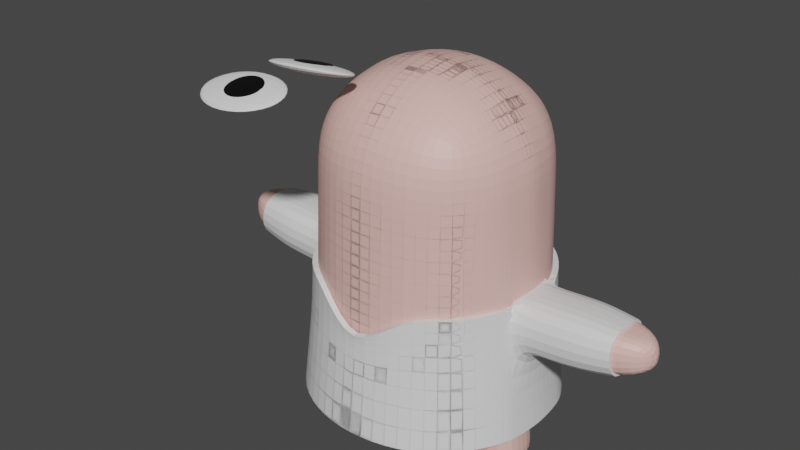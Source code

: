 # Source: unitPlayerBaseRigged0.blend  (saved by Blender 3.3.6; exported with 4.5.12 LTS)
import bpy
from mathutils import Matrix  # noqa: F401  (used for matrix-valued properties, if any)

bpy.ops.wm.read_factory_settings(use_empty=True)
scene = bpy.context.scene
scene.name = 'Scene'

# ---- collections
col_collection = bpy.data.collections.new('Collection'); scene.collection.children.link(col_collection)

# ---- materials (node trees are filled in below, after node groups)
mat_skin = bpy.data.materials.new('skin')
mat_skin.use_transparent_shadow = False
mat_pupil = bpy.data.materials.new('pupil')
mat_pupil.use_transparent_shadow = False
mat_material = bpy.data.materials.new('Material')
mat_material.alpha_threshold = 0.0
mat_material.use_transparent_shadow = False
mat_material.roughness = 0.5
mat_material.line_color = (0.0, 0.0, 0.0, 1.0)

# ---- material node trees
mat_skin.use_nodes = True; mat_skin.node_tree.nodes.clear()
_N = mat_skin.node_tree.nodes; _L = mat_skin.node_tree.links
n0 = _N.new('ShaderNodeBsdfPrincipled'); n0.name = 'Principled BSDF'; n0.location = (10, 300)
n0.distribution = 'GGX'
n0.subsurface_method = 'RANDOM_WALK_SKIN'
n0.inputs[0].default_value = (0.8388, 0.5029, 0.4564, 1.0)
n0.inputs[3].default_value = 1.45
n0.inputs[27].default_value = (0.0, 0.0, 0.0, 1.0)
n0.inputs[28].default_value = 1.0
n1 = _N.new('ShaderNodeOutputMaterial'); n1.name = 'Material Output'; n1.location = (300, 300)
_L.new(n0.outputs[0], n1.inputs[0])
n1.is_active_output = True
mat_pupil.use_nodes = True; mat_pupil.node_tree.nodes.clear()
_N = mat_pupil.node_tree.nodes; _L = mat_pupil.node_tree.links
n0 = _N.new('ShaderNodeBsdfPrincipled'); n0.name = 'Principled BSDF'; n0.location = (10, 300)
n0.distribution = 'GGX'
n0.subsurface_method = 'RANDOM_WALK_SKIN'
n0.inputs[0].default_value = (0.0, 0.0, 0.0, 1.0)
n0.inputs[3].default_value = 1.45
n0.inputs[27].default_value = (0.0, 0.0, 0.0, 1.0)
n0.inputs[28].default_value = 1.0
n1 = _N.new('ShaderNodeOutputMaterial'); n1.name = 'Material Output'; n1.location = (300, 300)
_L.new(n0.outputs[0], n1.inputs[0])
n1.is_active_output = True
mat_material.use_nodes = True; mat_material.node_tree.nodes.clear()
_N = mat_material.node_tree.nodes; _L = mat_material.node_tree.links
n0 = _N.new('ShaderNodeOutputMaterial'); n0.name = 'Material Output'; n0.location = (300, 300)
n1 = _N.new('ShaderNodeBsdfPrincipled'); n1.name = 'Principled BSDF'; n1.location = (10, 300)
n1.distribution = 'GGX'
n1.subsurface_method = 'RANDOM_WALK_SKIN'
n1.inputs[3].default_value = 1.45
n1.inputs[27].default_value = (0.0, 0.0, 0.0, 1.0)
n1.inputs[28].default_value = 1.0
_L.new(n1.outputs[0], n0.inputs[0])
n0.is_active_output = True

# ---- world
world_world = bpy.data.worlds.new('World'); scene.world = world_world
world_world.use_nodes = True; world_world.node_tree.nodes.clear()
_N = world_world.node_tree.nodes; _L = world_world.node_tree.links
n0 = _N.new('ShaderNodeOutputWorld'); n0.name = 'World Output'; n0.location = (300, 300)
n1 = _N.new('ShaderNodeBackground'); n1.name = 'Background'; n1.location = (10, 300)
n1.inputs[0].default_value = (0.05088, 0.05088, 0.05088, 1.0)
_L.new(n1.outputs[0], n0.inputs[0])
n0.is_active_output = True
world_world.color = (0.05088, 0.05088, 0.05088)
world_world.use_sun_shadow = False
world_world.sun_shadow_jitter_overblur = 0.0

# ---- meshes
me_cube = bpy.data.meshes.new('Cube')
me_cube.from_pydata([(0.5, 0.5, 0.4465), (0.5, -0.5, 0.4465), (-0.5, 0.5, 0.4465), (-0.5, -0.5, 0.4465), (0.5729, 0.5729, 0.2431), (0.5417, 0.5418, -1.348), (-0.5417, -0.5416, -1.348), (-0.5729, -0.5729, 0.2431), (0.5729, -0.5729, 0.2431), (0.5417, -0.5416, -1.348), (-0.5729, 0.5729, 0.2431), (-0.5417, 0.5418, -1.348), (0.2966, -0.5729, 0.5194), (-1.863e-09, -0.6096, 0.556), (-0.2966, -0.5729, 0.5194), (0.5729, 0.2966, 0.5194), (0.6096, -1.863e-09, 0.556), (0.5729, -0.2966, 0.5194), (-0.5729, -0.2966, 0.5194), (-0.6096, 6.519e-09, 0.556), (-0.5729, 0.2966, 0.5194), (-0.2966, 0.5729, 0.5194), (1.863e-09, 0.6096, 0.556), (0.2966, 0.5729, 0.5194), (0.3162, 0.3162, 0.6755), (5.588e-09, 0.3331, 0.7283), (-0.3162, 0.3162, 0.6755), (0.3331, -6.519e-09, 0.7283), (-6.519e-09, 8.382e-09, 0.786), (-0.3331, 5.588e-09, 0.7283), (0.3162, -0.3162, 0.6755), (-1.118e-08, -0.3331, 0.7283), (-0.3162, -0.3162, 0.6755), (0.2961, -0.6947, -1.348), (0.3162, -0.729, 0.2626), (1.225e-08, -0.746, -1.348), (9.313e-09, -0.7818, 0.2796), (-0.2961, -0.6947, -1.348), (-0.3162, -0.729, 0.2626), (-0.6948, -0.296, -1.348), (-0.729, -0.3162, 0.2626), (-0.7461, 8.682e-05, -1.348), (-0.7818, -1.863e-09, 0.2796), (-0.6948, 0.2961, -1.348), (-0.729, 0.3162, 0.2626), (0.6948, 0.2961, -1.348), (0.729, 0.3162, 0.2626), (0.7461, 8.682e-05, -1.348), (0.7818, 9.313e-09, 0.2796), (0.6948, -0.296, -1.348), (0.729, -0.3162, 0.2626), (-0.2961, 0.6949, -1.348), (-0.3162, 0.729, 0.2626), (1.225e-08, 0.7461, -1.348), (-5.588e-09, 0.7818, 0.2796), (0.2961, 0.6949, -1.348), (0.3162, 0.729, 0.2626), (0.5913, -0.1483, 0.5377), (-0.5913, -0.1483, 0.5377), (0.3246, -0.1581, 0.7019), (-8.848e-09, -0.1666, 0.7571), (-0.3246, -0.1581, 0.7019), (-0.7204, -0.2018, -1.348), (-0.7554, -0.1581, 0.2711), (0.7204, -0.2018, -1.348), (0.7554, -0.1581, 0.2711), (0.5913, 0.1483, 0.5377), (-0.5913, 0.1483, 0.5377), (0.3246, 0.1581, 0.7019), (-4.657e-10, 0.1666, 0.7571), (-0.3246, 0.1581, 0.7019), (-0.7204, 0.2089, -1.348), (-0.7554, 0.1581, 0.2711), (0.7204, 0.2089, -1.348), (0.7554, 0.1581, 0.2711), (-0.3555, 0.235, -1.348), (0.3966, 0.2321, -1.348), (-0.3433, -0.2272, -1.348), (0.3923, -0.2301, -1.348), (-0.8107, -0.2272, -2.135), (-0.8395, 1.024e-08, -2.135), (0.8107, 0.235, -2.135), (0.8395, 9.313e-09, -2.135), (0.8107, -0.2272, -2.135), (0.3923, -0.2301, -2.135), (-0.8107, 0.235, -2.135), (0.3966, 0.2321, -2.135), (-0.3555, 0.235, -2.135), (-0.3433, -0.2272, -2.135), (0.5803, 0.5803, -0.07507), (0.5876, 0.5876, -0.3933), (0.5949, 0.5949, -0.7115), (0.6022, 0.6022, -1.03), (-0.6022, -0.6022, -1.03), (-0.5949, -0.5949, -0.7115), (-0.5876, -0.5876, -0.3933), (-0.5803, -0.5803, -0.07507), (0.5803, -0.5803, -0.07507), (0.5876, -0.5876, -0.3933), (0.5949, -0.5949, -0.7115), (0.6022, -0.6022, -1.03), (-0.5803, 0.5803, -0.07507), (-0.5876, 0.5876, -0.3933), (-0.5949, 0.5949, -0.7115), (-0.6022, 0.6022, -1.03), (0.3297, -0.7713, -1.026), (0.3263, -0.7607, -0.7037), (0.323, -0.7501, -0.3816), (0.3196, -0.7396, -0.05946), (1.229e-08, -0.828, -1.022), (1.155e-08, -0.8164, -0.6969), (1.08e-08, -0.8049, -0.3714), (1.006e-08, -0.7934, -0.04588), (-0.3297, -0.7713, -1.026), (-0.3263, -0.7607, -0.7037), (-0.323, -0.7501, -0.3816), (-0.3196, -0.7396, -0.05946), (-0.7713, -0.3297, -1.026), (-0.7607, -0.3263, -0.7037), (-0.7501, -0.323, -0.3816), (-0.7396, -0.3196, -0.05946), (-0.828, 7.823e-09, -1.022), (-0.8075, -0.0001008, -0.7116), (-0.7949, -0.0001008, -0.357), (-0.7934, 5.588e-10, -0.04588), (-0.7713, 0.3297, -1.026), (-0.7607, 0.3263, -0.7037), (-0.7501, 0.323, -0.3816), (-0.7396, 0.3196, -0.05946), (0.7713, 0.3297, -1.026), (0.7607, 0.3263, -0.7037), (0.7501, 0.323, -0.3816), (0.7396, 0.3196, -0.05946), (0.828, 9.313e-09, -1.022), (0.8164, 9.313e-09, -0.6969), (0.8049, 9.313e-09, -0.3714), (0.7934, 9.313e-09, -0.04588), (0.7713, -0.3297, -1.026), (0.7607, -0.3263, -0.7037), (0.7501, -0.323, -0.3816), (0.7396, -0.3196, -0.05946), (-0.3297, 0.7713, -1.026), (-0.3263, 0.7607, -0.7037), (-0.323, 0.7501, -0.3816), (-0.3196, 0.7396, -0.05946), (9.313e-09, 0.828, -1.022), (5.588e-09, 0.8164, -0.6969), (1.863e-09, 0.8049, -0.3714), (-1.863e-09, 0.7934, -0.04588), (0.3297, 0.7713, -1.026), (0.3263, 0.7607, -0.7037), (0.323, 0.7501, -0.3816), (0.3196, 0.7396, -0.05946), (0.7665, -0.1719, -0.05267), (0.7775, -0.1857, -0.3765), (0.7886, -0.1996, -0.7003), (0.7996, -0.2134, -1.024), (-0.7665, -0.1719, -0.05267), (-0.7651, -0.2025, -0.3625), (-0.7771, -0.2175, -0.7153), (-0.7996, -0.2134, -1.024), (0.7665, 0.1735, -0.05267), (0.7775, 0.1889, -0.3765), (0.7886, 0.2042, -0.7003), (0.7996, 0.2196, -1.024), (-0.7665, 0.1735, -0.05267), (-0.7651, 0.2057, -0.3625), (-0.7771, 0.2224, -0.7153), (-0.7996, 0.2196, -1.024), (-0.743, -0.2082, -1.558), (-0.7655, -0.2145, -1.715), (-0.7881, -0.2209, -1.925), (-0.3433, -0.2272, -1.925), (-0.3433, -0.2272, -1.715), (-0.3433, -0.2272, -1.558), (-0.3555, 0.235, -1.558), (-0.3555, 0.235, -1.715), (-0.3555, 0.235, -1.925), (-0.7881, 0.2285, -1.925), (-0.7655, 0.222, -1.715), (-0.743, 0.2155, -1.558), (-0.8161, 2.171e-05, -1.925), (-0.7928, 4.342e-05, -1.715), (-0.7694, 6.512e-05, -1.558), (-1.769, -0.0005448, -0.8982), (-1.757, -0.0005853, -0.7065), (-1.738, -0.08794, -0.7088), (-1.752, -0.08628, -0.8992), (-1.738, 0.08882, -0.7088), (-1.752, 0.0877, -0.8992), (-1.044, -0.2138, -1.007), (-1.282, -0.2142, -0.991), (-1.52, -0.2146, -0.9747), (-1.549, -0.001244, -0.973), (-1.31, -0.0008331, -0.9893), (-1.072, -0.0004218, -1.006), (-1.021, 0.222, -0.6986), (-1.26, 0.2216, -0.6822), (-1.498, 0.2212, -0.6659), (-1.528, -0.001345, -0.6622), (-1.29, -0.0009339, -0.6785), (-1.052, -0.0005226, -0.6949), (-1.044, 0.2192, -1.007), (-1.282, 0.2188, -0.991), (-1.52, 0.2184, -0.9747), (-1.498, -0.2188, -0.6659), (-1.26, -0.2184, -0.6822), (-1.021, -0.2179, -0.6986)], [], [(68, 69, 28, 27), (69, 70, 29, 28), (59, 60, 31, 30), (60, 61, 32, 31), (0, 23, 24, 15), (23, 22, 25, 24), (22, 21, 26, 25), (21, 2, 20, 26), (70, 67, 19, 29), (61, 58, 18, 32), (32, 18, 3, 14), (31, 32, 14, 13), (30, 31, 13, 12), (17, 30, 12, 1), (57, 59, 30, 17), (66, 68, 27, 16), (108, 34, 36, 112), (112, 36, 38, 116), (97, 8, 34, 108), (8, 1, 12, 34), (34, 12, 13, 36), (36, 13, 14, 38), (38, 14, 3, 7), (116, 38, 7, 96), (157, 63, 42, 124), (165, 72, 44, 128), (96, 7, 40, 120), (7, 3, 18, 40), (63, 58, 19, 42), (72, 67, 20, 44), (44, 20, 2, 10), (128, 44, 10, 101), (161, 74, 48, 136), (153, 65, 50, 140), (89, 4, 46, 132), (4, 0, 15, 46), (74, 66, 16, 48), (65, 57, 17, 50), (50, 17, 1, 8), (140, 50, 8, 97), (144, 52, 54, 148), (73, 76, 75, 71, 43, 11, 51, 53, 55, 5, 45), (148, 54, 56, 152), (101, 10, 52, 144), (10, 2, 21, 52), (52, 21, 22, 54), (54, 22, 23, 56), (56, 23, 0, 4), (152, 56, 4, 89), (33, 35, 37, 6, 39, 62, 77, 78, 64, 49, 9), (48, 16, 57, 65), (136, 48, 65, 153), (40, 18, 58, 63), (120, 40, 63, 157), (16, 27, 59, 57), (29, 19, 58, 61), (28, 29, 61, 60), (27, 28, 60, 59), (178, 177, 87, 85), (46, 15, 66, 74), (132, 46, 74, 161), (42, 19, 67, 72), (124, 42, 72, 165), (15, 24, 68, 66), (26, 20, 67, 70), (25, 26, 70, 69), (24, 25, 69, 68), (76, 78, 77, 75), (172, 171, 79, 88), (83, 84, 86, 81, 82), (87, 88, 79, 80, 85), (64, 78, 84, 83), (181, 178, 85, 80), (78, 76, 86, 84), (171, 181, 80, 79), (76, 73, 81, 86), (177, 172, 88, 87), (73, 47, 82, 81), (47, 64, 83, 82), (41, 121, 168, 71), (199, 198, 188, 185), (123, 124, 165, 166), (45, 129, 164, 73), (129, 130, 163, 164), (130, 131, 162, 163), (131, 132, 161, 162), (39, 117, 160, 62), (117, 118, 159, 160), (118, 119, 158, 159), (119, 120, 157, 158), (47, 133, 156, 64), (133, 134, 155, 156), (134, 135, 154, 155), (135, 136, 153, 154), (55, 149, 92, 5), (149, 150, 91, 92), (150, 151, 90, 91), (151, 152, 89, 90), (11, 104, 141, 51), (104, 103, 142, 141), (103, 102, 143, 142), (102, 101, 144, 143), (53, 145, 149, 55), (145, 146, 150, 149), (146, 147, 151, 150), (147, 148, 152, 151), (51, 141, 145, 53), (141, 142, 146, 145), (142, 143, 147, 146), (143, 144, 148, 147), (49, 137, 100, 9), (137, 138, 99, 100), (138, 139, 98, 99), (139, 140, 97, 98), (5, 92, 129, 45), (92, 91, 130, 129), (91, 90, 131, 130), (90, 89, 132, 131), (64, 156, 137, 49), (156, 155, 138, 137), (155, 154, 139, 138), (154, 153, 140, 139), (73, 164, 133, 47), (164, 163, 134, 133), (163, 162, 135, 134), (162, 161, 136, 135), (43, 125, 104, 11), (125, 126, 103, 104), (126, 127, 102, 103), (127, 128, 101, 102), (6, 93, 117, 39), (93, 94, 118, 117), (94, 95, 119, 118), (95, 96, 120, 119), (71, 168, 125, 43), (168, 167, 126, 125), (167, 166, 127, 126), (166, 165, 128, 127), (62, 160, 121, 41), (193, 192, 187, 184), (158, 157, 124, 123), (37, 113, 93, 6), (113, 114, 94, 93), (114, 115, 95, 94), (115, 116, 96, 95), (9, 100, 105, 33), (100, 99, 106, 105), (99, 98, 107, 106), (98, 97, 108, 107), (35, 109, 113, 37), (109, 110, 114, 113), (110, 111, 115, 114), (111, 112, 116, 115), (33, 105, 109, 35), (105, 106, 110, 109), (106, 107, 111, 110), (107, 108, 112, 111), (75, 77, 174, 175), (175, 174, 173, 176), (176, 173, 172, 177), (62, 41, 183, 169), (169, 183, 182, 170), (170, 182, 181, 171), (41, 71, 180, 183), (183, 180, 179, 182), (182, 179, 178, 181), (77, 62, 169, 174), (174, 169, 170, 173), (173, 170, 171, 172), (71, 75, 175, 180), (180, 175, 176, 179), (179, 176, 177, 178), (198, 204, 189, 188), (205, 199, 185, 186), (192, 205, 186, 187), (204, 193, 184, 189), (168, 121, 195, 202), (202, 195, 194, 203), (203, 194, 193, 204), (160, 159, 207, 190), (190, 207, 206, 191), (191, 206, 205, 192), (159, 122, 201, 207), (207, 201, 200, 206), (206, 200, 199, 205), (167, 168, 202, 196), (196, 202, 203, 197), (197, 203, 204, 198), (121, 160, 190, 195), (195, 190, 191, 194), (194, 191, 192, 193), (122, 167, 196, 201), (201, 196, 197, 200), (200, 197, 198, 199), (187, 186, 185, 188, 189, 184)])
_uv = me_cube.uv_layers.new(name='UVMap')
_uv.uv.foreach_set('vector', [0.6875, 0.5938, 0.75, 0.5938, 0.75, 0.625, 0.6875, 0.625, 0.75, 0.5938, 0.8125, 0.5938, 0.8125, 0.625, 0.75, 0.625, 0.6875, 0.6562, 0.75, 0.6562, 0.75, 0.6875, 0.6875, 0.6875, 0.75, 0.6562, 0.8125, 0.6562, 0.8125, 0.6875, 0.75, 0.6875, 0.625, 0.5, 0.6875, 0.5, 0.6875, 0.5625, 0.625, 0.5625, 0.6875, 0.5, 0.75, 0.5, 0.75, 0.5625, 0.6875, 0.5625, 0.75, 0.5, 0.8125, 0.5, 0.8125, 0.5625, 0.75, 0.5625, 0.8125, 0.5, 0.875, 0.5, 0.875, 0.5625, 0.8125, 0.5625, 0.8125, 0.5938, 0.875, 0.5938, 0.875, 0.625, 0.8125, 0.625, 0.8125, 0.6562, 0.875, 0.6563, 0.875, 0.6875, 0.8125, 0.6875, 0.8125, 0.6875, 0.875, 0.6875, 0.875, 0.75, 0.8125, 0.75, 0.75, 0.6875, 0.8125, 0.6875, 0.8125, 0.75, 0.75, 0.75, 0.6875, 0.6875, 0.75, 0.6875, 0.75, 0.75, 0.6875, 0.75, 0.625, 0.6875, 0.6875, 0.6875, 0.6875, 0.75, 0.625, 0.75, 0.625, 0.6562, 0.6875, 0.6562, 0.6875, 0.6875, 0.625, 0.6875, 0.625, 0.5938, 0.6875, 0.5938, 0.6875, 0.625, 0.625, 0.625, 0.55, 0.8125, 0.5625, 0.8125, 0.5625, 0.875, 0.55, 0.875, 0.55, 0.875, 0.5625, 0.875, 0.5625, 0.9375, 0.55, 0.9375, 0.55, 0.75, 0.5625, 0.75, 0.5625, 0.8125, 0.55, 0.8125, 0.5625, 0.75, 0.625, 0.75, 0.625, 0.8125, 0.5625, 0.8125, 0.5625, 0.8125, 0.625, 0.8125, 0.625, 0.875, 0.5625, 0.875, 0.5625, 0.875, 0.625, 0.875, 0.625, 0.9375, 0.5625, 0.9375, 0.5625, 0.9375, 0.625, 0.9375, 0.625, 1.0, 0.5625, 1.0, 0.55, 0.9375, 0.5625, 0.9375, 0.5625, 1.0, 0.55, 1.0, 0.55, 0.09375, 0.5625, 0.09375, 0.5625, 0.125, 0.55, 0.125, 0.55, 0.1563, 0.5625, 0.1563, 0.5625, 0.1875, 0.55, 0.1875, 0.55, 0.0, 0.5625, 0.0, 0.5625, 0.0625, 0.55, 0.0625, 0.5625, 0.0, 0.625, 0.0, 0.625, 0.0625, 0.5625, 0.0625, 0.5625, 0.09375, 0.625, 0.09375, 0.625, 0.125, 0.5625, 0.125, 0.5625, 0.1563, 0.625, 0.1563, 0.625, 0.1875, 0.5625, 0.1875, 0.5625, 0.1875, 0.625, 0.1875, 0.625, 0.25, 0.5625, 0.25, 0.55, 0.1875, 0.5625, 0.1875, 0.5625, 0.25, 0.55, 0.25, 0.55, 0.5938, 0.5625, 0.5938, 0.5625, 0.625, 0.55, 0.625, 0.55, 0.6563, 0.5625, 0.6562, 0.5625, 0.6875, 0.55, 0.6875, 0.55, 0.5, 0.5625, 0.5, 0.5625, 0.5625, 0.55, 0.5625, 0.5625, 0.5, 0.625, 0.5, 0.625, 0.5625, 0.5625, 0.5625, 0.5625, 0.5938, 0.625, 0.5938, 0.625, 0.625, 0.5625, 0.625, 0.5625, 0.6562, 0.625, 0.6562, 0.625, 0.6875, 0.5625, 0.6875, 0.5625, 0.6875, 0.625, 0.6875, 0.625, 0.75, 0.5625, 0.75, 0.55, 0.6875, 0.5625, 0.6875, 0.5625, 0.75, 0.55, 0.75, 0.55, 0.3125, 0.5625, 0.3125, 0.5625, 0.375, 0.55, 0.375, 0.5, 0.5938, 0.5, 0.5111, 0.5, 0.2197, 0.5, 0.1563, 0.5, 0.1875, 0.5, 0.25, 0.5, 0.3125, 0.5, 0.375, 0.5, 0.4375, 0.5, 0.5, 0.5, 0.5625, 0.55, 0.375, 0.5625, 0.375, 0.5625, 0.4375, 0.55, 0.4375, 0.55, 0.25, 0.5625, 0.25, 0.5625, 0.3125, 0.55, 0.3125, 0.5625, 0.25, 0.625, 0.25, 0.625, 0.3125, 0.5625, 0.3125, 0.5625, 0.3125, 0.625, 0.3125, 0.625, 0.375, 0.5625, 0.375, 0.5625, 0.375, 0.625, 0.375, 0.625, 0.4375, 0.5625, 0.4375, 0.5625, 0.4375, 0.625, 0.4375, 0.625, 0.5, 0.5625, 0.5, 0.55, 0.4375, 0.5625, 0.4375, 0.5625, 0.5, 0.55, 0.5, 0.5, 0.8125, 0.5, 0.875, 0.5, 0.9375, 0.5, 0.0, 0.5, 0.0625, 0.5, 0.09375, 0.5, 0.1795, 0.5, 0.5485, 0.5, 0.6562, 0.5, 0.6875, 0.5, 0.75, 0.5625, 0.625, 0.625, 0.625, 0.625, 0.6562, 0.5625, 0.6562, 0.55, 0.625, 0.5625, 0.625, 0.5625, 0.6562, 0.55, 0.6563, 0.5625, 0.0625, 0.625, 0.0625, 0.625, 0.09375, 0.5625, 0.09375, 0.55, 0.0625, 0.5625, 0.0625, 0.5625, 0.09375, 0.55, 0.09375, 0.625, 0.625, 0.6875, 0.625, 0.6875, 0.6562, 0.625, 0.6562, 0.8125, 0.625, 0.875, 0.625, 0.875, 0.6563, 0.8125, 0.6562, 0.75, 0.625, 0.8125, 0.625, 0.8125, 0.6562, 0.75, 0.6562, 0.6875, 0.625, 0.75, 0.625, 0.75, 0.6562, 0.6875, 0.6562, 0.5, 0.1563, 0.5, 0.2197, 0.5, 0.2197, 0.5, 0.1563, 0.5625, 0.5625, 0.625, 0.5625, 0.625, 0.5938, 0.5625, 0.5938, 0.55, 0.5625, 0.5625, 0.5625, 0.5625, 0.5938, 0.55, 0.5938, 0.5625, 0.125, 0.625, 0.125, 0.625, 0.1563, 0.5625, 0.1563, 0.55, 0.125, 0.5625, 0.125, 0.5625, 0.1563, 0.55, 0.1563, 0.625, 0.5625, 0.6875, 0.5625, 0.6875, 0.5938, 0.625, 0.5938, 0.8125, 0.5625, 0.875, 0.5625, 0.875, 0.5938, 0.8125, 0.5938, 0.75, 0.5625, 0.8125, 0.5625, 0.8125, 0.5938, 0.75, 0.5938, 0.6875, 0.5625, 0.75, 0.5625, 0.75, 0.5938, 0.6875, 0.5938, 0.5, 0.5111, 0.5, 0.5485, 0.5, 0.1795, 0.5, 0.2197, 0.5, 0.1795, 0.5, 0.09375, 0.5, 0.09375, 0.5, 0.1795, 0.5, 0.6562, 0.5, 0.5485, 0.5, 0.5111, 0.5, 0.5938, 0.5, 0.625, 0.5, 0.2197, 0.5, 0.1795, 0.5, 0.09375, 0.5, 0.125, 0.5, 0.1563, 0.5, 0.6562, 0.5, 0.5485, 0.5, 0.5485, 0.5, 0.6562, 0.5, 0.125, 0.5, 0.1563, 0.5, 0.1563, 0.5, 0.125, 0.5, 0.5485, 0.5, 0.5111, 0.5, 0.5111, 0.5, 0.5485, 0.5, 0.09375, 0.5, 0.125, 0.5, 0.125, 0.5, 0.09375, 0.5, 0.5111, 0.5, 0.5938, 0.5, 0.5938, 0.5, 0.5111, 0.5, 0.2197, 0.5, 0.1795, 0.5, 0.1795, 0.5, 0.2197, 0.5, 0.5938, 0.5, 0.625, 0.5, 0.625, 0.5, 0.5938, 0.5, 0.625, 0.5, 0.6562, 0.5, 0.6562, 0.5, 0.625, 0.5, 0.125, 0.5125, 0.125, 0.5125, 0.1563, 0.5, 0.1563, 0.0, 0.0, 0.0, 0.0, 0.0, 0.0, 0.0, 0.0, 0.5375, 0.125, 0.55, 0.125, 0.55, 0.1563, 0.5375, 0.1563, 0.5, 0.5625, 0.5125, 0.5625, 0.5125, 0.5938, 0.5, 0.5938, 0.5125, 0.5625, 0.525, 0.5625, 0.525, 0.5938, 0.5125, 0.5938, 0.525, 0.5625, 0.5375, 0.5625, 0.5375, 0.5938, 0.525, 0.5938, 0.5375, 0.5625, 0.55, 0.5625, 0.55, 0.5938, 0.5375, 0.5938, 0.5, 0.0625, 0.5125, 0.0625, 0.5125, 0.09375, 0.5, 0.09375, 0.5125, 0.0625, 0.525, 0.0625, 0.525, 0.09375, 0.5125, 0.09375, 0.525, 0.0625, 0.5375, 0.0625, 0.5375, 0.09375, 0.525, 0.09375, 0.5375, 0.0625, 0.55, 0.0625, 0.55, 0.09375, 0.5375, 0.09375, 0.5, 0.625, 0.5125, 0.625, 0.5125, 0.6562, 0.5, 0.6562, 0.5125, 0.625, 0.525, 0.625, 0.525, 0.6562, 0.5125, 0.6562, 0.525, 0.625, 0.5375, 0.625, 0.5375, 0.6563, 0.525, 0.6562, 0.5375, 0.625, 0.55, 0.625, 0.55, 0.6563, 0.5375, 0.6563, 0.5, 0.4375, 0.5125, 0.4375, 0.5125, 0.5, 0.5, 0.5, 0.5125, 0.4375, 0.525, 0.4375, 0.525, 0.5, 0.5125, 0.5, 0.525, 0.4375, 0.5375, 0.4375, 0.5375, 0.5, 0.525, 0.5, 0.5375, 0.4375, 0.55, 0.4375, 0.55, 0.5, 0.5375, 0.5, 0.5, 0.25, 0.5125, 0.25, 0.5125, 0.3125, 0.5, 0.3125, 0.5125, 0.25, 0.525, 0.25, 0.525, 0.3125, 0.5125, 0.3125, 0.525, 0.25, 0.5375, 0.25, 0.5375, 0.3125, 0.525, 0.3125, 0.5375, 0.25, 0.55, 0.25, 0.55, 0.3125, 0.5375, 0.3125, 0.5, 0.375, 0.5125, 0.375, 0.5125, 0.4375, 0.5, 0.4375, 0.5125, 0.375, 0.525, 0.375, 0.525, 0.4375, 0.5125, 0.4375, 0.525, 0.375, 0.5375, 0.375, 0.5375, 0.4375, 0.525, 0.4375, 0.5375, 0.375, 0.55, 0.375, 0.55, 0.4375, 0.5375, 0.4375, 0.5, 0.3125, 0.5125, 0.3125, 0.5125, 0.375, 0.5, 0.375, 0.5125, 0.3125, 0.525, 0.3125, 0.525, 0.375, 0.5125, 0.375, 0.525, 0.3125, 0.5375, 0.3125, 0.5375, 0.375, 0.525, 0.375, 0.5375, 0.3125, 0.55, 0.3125, 0.55, 0.375, 0.5375, 0.375, 0.5, 0.6875, 0.5125, 0.6875, 0.5125, 0.75, 0.5, 0.75, 0.5125, 0.6875, 0.525, 0.6875, 0.525, 0.75, 0.5125, 0.75, 0.525, 0.6875, 0.5375, 0.6875, 0.5375, 0.75, 0.525, 0.75, 0.5375, 0.6875, 0.55, 0.6875, 0.55, 0.75, 0.5375, 0.75, 0.5, 0.5, 0.5125, 0.5, 0.5125, 0.5625, 0.5, 0.5625, 0.5125, 0.5, 0.525, 0.5, 0.525, 0.5625, 0.5125, 0.5625, 0.525, 0.5, 0.5375, 0.5, 0.5375, 0.5625, 0.525, 0.5625, 0.5375, 0.5, 0.55, 0.5, 0.55, 0.5625, 0.5375, 0.5625, 0.5, 0.6562, 0.5125, 0.6562, 0.5125, 0.6875, 0.5, 0.6875, 0.5125, 0.6562, 0.525, 0.6562, 0.525, 0.6875, 0.5125, 0.6875, 0.525, 0.6562, 0.5375, 0.6563, 0.5375, 0.6875, 0.525, 0.6875, 0.5375, 0.6563, 0.55, 0.6563, 0.55, 0.6875, 0.5375, 0.6875, 0.5, 0.5938, 0.5125, 0.5938, 0.5125, 0.625, 0.5, 0.625, 0.5125, 0.5938, 0.525, 0.5938, 0.525, 0.625, 0.5125, 0.625, 0.525, 0.5938, 0.5375, 0.5938, 0.5375, 0.625, 0.525, 0.625, 0.5375, 0.5938, 0.55, 0.5938, 0.55, 0.625, 0.5375, 0.625, 0.5, 0.1875, 0.5125, 0.1875, 0.5125, 0.25, 0.5, 0.25, 0.5125, 0.1875, 0.525, 0.1875, 0.525, 0.25, 0.5125, 0.25, 0.525, 0.1875, 0.5375, 0.1875, 0.5375, 0.25, 0.525, 0.25, 0.5375, 0.1875, 0.55, 0.1875, 0.55, 0.25, 0.5375, 0.25, 0.5, 0.0, 0.5125, 0.0, 0.5125, 0.0625, 0.5, 0.0625, 0.5125, 0.0, 0.525, 0.0, 0.525, 0.0625, 0.5125, 0.0625, 0.525, 0.0, 0.5375, 0.0, 0.5375, 0.0625, 0.525, 0.0625, 0.5375, 0.0, 0.55, 0.0, 0.55, 0.0625, 0.5375, 0.0625, 0.5, 0.1563, 0.5125, 0.1563, 0.5125, 0.1875, 0.5, 0.1875, 0.5125, 0.1563, 0.525, 0.1563, 0.525, 0.1875, 0.5125, 0.1875, 0.525, 0.1563, 0.5375, 0.1563, 0.5375, 0.1875, 0.525, 0.1875, 0.5375, 0.1563, 0.55, 0.1563, 0.55, 0.1875, 0.5375, 0.1875, 0.5, 0.09375, 0.5125, 0.09375, 0.5125, 0.125, 0.5, 0.125, 0.5125, 0.125, 0.5125, 0.09375, 0.5125, 0.09375, 0.5125, 0.125, 0.5375, 0.09375, 0.55, 0.09375, 0.55, 0.125, 0.5375, 0.125, 0.5, 0.9375, 0.5125, 0.9375, 0.5125, 1.0, 0.5, 1.0, 0.5125, 0.9375, 0.525, 0.9375, 0.525, 1.0, 0.5125, 1.0, 0.525, 0.9375, 0.5375, 0.9375, 0.5375, 1.0, 0.525, 1.0, 0.5375, 0.9375, 0.55, 0.9375, 0.55, 1.0, 0.5375, 1.0, 0.5, 0.75, 0.5125, 0.75, 0.5125, 0.8125, 0.5, 0.8125, 0.5125, 0.75, 0.525, 0.75, 0.525, 0.8125, 0.5125, 0.8125, 0.525, 0.75, 0.5375, 0.75, 0.5375, 0.8125, 0.525, 0.8125, 0.5375, 0.75, 0.55, 0.75, 0.55, 0.8125, 0.5375, 0.8125, 0.5, 0.875, 0.5125, 0.875, 0.5125, 0.9375, 0.5, 0.9375, 0.5125, 0.875, 0.525, 0.875, 0.525, 0.9375, 0.5125, 0.9375, 0.525, 0.875, 0.5375, 0.875, 0.5375, 0.9375, 0.525, 0.9375, 0.5375, 0.875, 0.55, 0.875, 0.55, 0.9375, 0.5375, 0.9375, 0.5, 0.8125, 0.5125, 0.8125, 0.5125, 0.875, 0.5, 0.875, 0.5125, 0.8125, 0.525, 0.8125, 0.525, 0.875, 0.5125, 0.875, 0.525, 0.8125, 0.5375, 0.8125, 0.5375, 0.875, 0.525, 0.875, 0.5375, 0.8125, 0.55, 0.8125, 0.55, 0.875, 0.5375, 0.875, 0.5, 0.2197, 0.5, 0.1795, 0.5, 0.1795, 0.5, 0.2197, 0.5, 0.2197, 0.5, 0.1795, 0.5, 0.1795, 0.5, 0.2197, 0.5, 0.2197, 0.5, 0.1795, 0.5, 0.1795, 0.5, 0.2197, 0.5, 0.09375, 0.5, 0.125, 0.5, 0.125, 0.5, 0.09375, 0.5, 0.09375, 0.5, 0.125, 0.5, 0.125, 0.5, 0.09375, 0.5, 0.09375, 0.5, 0.125, 0.5, 0.125, 0.5, 0.09375, 0.5, 0.125, 0.5, 0.1563, 0.5, 0.1563, 0.5, 0.125, 0.5, 0.125, 0.5, 0.1563, 0.5, 0.1563, 0.5, 0.125, 0.5, 0.125, 0.5, 0.1563, 0.5, 0.1563, 0.5, 0.125, 0.5, 0.1795, 0.5, 0.09375, 0.5, 0.09375, 0.5, 0.1795, 0.5, 0.1795, 0.5, 0.09375, 0.5, 0.09375, 0.5, 0.1795, 0.5, 0.1795, 0.5, 0.09375, 0.5, 0.09375, 0.5, 0.1795, 0.5, 0.1563, 0.5, 0.2197, 0.5, 0.2197, 0.5, 0.1563, 0.5, 0.1563, 0.5, 0.2197, 0.5, 0.2197, 0.5, 0.1563, 0.5, 0.1563, 0.5, 0.2197, 0.5, 0.2197, 0.5, 0.1563, 0.525, 0.1563, 0.5125, 0.1563, 0.5125, 0.1563, 0.525, 0.1563, 0.0, 0.0, 0.0, 0.0, 0.0, 0.0, 0.0, 0.0, 0.5125, 0.09375, 0.525, 0.09375, 0.525, 0.09375, 0.5125, 0.09375, 0.5125, 0.1563, 0.5125, 0.125, 0.5125, 0.125, 0.5125, 0.1563, 0.5125, 0.1563, 0.5125, 0.125, 0.5125, 0.125, 0.5125, 0.1563, 0.5125, 0.1563, 0.5125, 0.125, 0.5125, 0.125, 0.5125, 0.1562, 0.5125, 0.1562, 0.5125, 0.125, 0.5125, 0.125, 0.5125, 0.1563, 0.5125, 0.09375, 0.525, 0.09375, 0.525, 0.09375, 0.5125, 0.09375, 0.5125, 0.09375, 0.525, 0.09375, 0.525, 0.09375, 0.5125, 0.09375, 0.5125, 0.09375, 0.525, 0.09375, 0.525, 0.09375, 0.5125, 0.09375, 0.0, 0.0, 0.0, 0.0, 0.0, 0.0, 0.0, 0.0, 0.0, 0.0, 0.0, 0.0, 0.0, 0.0, 0.0, 0.0, 0.0, 0.0, 0.0, 0.0, 0.0, 0.0, 0.0, 0.0, 0.525, 0.1563, 0.5125, 0.1563, 0.5125, 0.1563, 0.525, 0.1563, 0.525, 0.1563, 0.5125, 0.1563, 0.5125, 0.1562, 0.525, 0.1563, 0.525, 0.1563, 0.5125, 0.1562, 0.5125, 0.1563, 0.525, 0.1563, 0.5125, 0.125, 0.5125, 0.09375, 0.5125, 0.09375, 0.5125, 0.125, 0.5125, 0.125, 0.5125, 0.09375, 0.5125, 0.09375, 0.5125, 0.125, 0.5125, 0.125, 0.5125, 0.09375, 0.5125, 0.09375, 0.5125, 0.125, 0.0, 0.0, 0.0, 0.0, 0.0, 0.0, 0.0, 0.0, 0.0, 0.0, 0.0, 0.0, 0.0, 0.0, 0.0, 0.0, 0.0, 0.0, 0.0, 0.0, 0.0, 0.0, 0.0, 0.0, 0.5125, 0.09375, 0.525, 0.09375, 0.525, 0.125, 0.525, 0.1563, 0.5125, 0.1563, 0.5125, 0.125])
me_cube.materials.append(mat_skin)
me_cube.use_mirror_vertex_groups = False
me_cube.update()
me_sphere = bpy.data.meshes.new('Sphere')
me_sphere.from_pydata([(0.2877, -0.6849, 0.318), (0.2858, -0.6792, 0.2991), (0.2827, -0.6715, 0.2281), (0.2809, -0.6696, 0.1223), (0.2807, -0.671, 0.0613), (0.2815, -0.6781, -0.06536), (0.2838, -0.69, -0.1821), (0.2874, -0.7049, -0.2711), (0.2894, -0.7127, -0.3007), (0.2916, -0.7205, -0.3188), (0.3024, -0.6811, 0.3179), (0.3145, -0.6716, 0.2989), (0.3258, -0.6637, 0.2684), (0.3357, -0.6575, 0.2276), (0.344, -0.6533, 0.1781), (0.3503, -0.6513, 0.1217), (0.3543, -0.6515, 0.06067), (0.3559, -0.654, -0.002721), (0.355, -0.6586, -0.066), (0.3518, -0.6652, -0.1267), (0.3462, -0.6735, -0.1826), (0.3385, -0.6831, -0.2315), (0.3291, -0.6938, -0.2714), (0.3182, -0.7051, -0.301), (0.3062, -0.7166, -0.3189), (0.3151, -0.6788, 0.3178), (0.3395, -0.6673, 0.2988), (0.362, -0.6574, 0.2683), (0.3819, -0.6495, 0.2275), (0.3983, -0.6439, 0.1779), (0.4106, -0.6408, 0.1215), (0.4183, -0.6404, 0.06043), (0.4212, -0.6426, -0.002959), (0.4191, -0.6475, -0.06624), (0.4121, -0.6547, -0.127), (0.4005, -0.664, -0.1828), (0.3847, -0.6751, -0.2316), (0.3653, -0.6875, -0.2716), (0.3431, -0.7008, -0.3011), (0.319, -0.7144, -0.319), (0.324, -0.6786, 0.3179), (0.3569, -0.6668, 0.2989), (0.3873, -0.6567, 0.2684), (0.4141, -0.6486, 0.2276), (0.4362, -0.6429, 0.1781), (0.4527, -0.6397, 0.1217), (0.463, -0.6392, 0.06064), (0.4667, -0.6415, -0.002747), (0.4638, -0.6463, -0.06603), (0.4542, -0.6536, -0.1268), (0.4383, -0.663, -0.1826), (0.4169, -0.6743, -0.2315), (0.3906, -0.6869, -0.2715), (0.3606, -0.7003, -0.301), (0.3279, -0.7142, -0.3189), (0.3277, -0.6804, 0.318), (0.3642, -0.6704, 0.2991), (0.3979, -0.6619, 0.2688), (0.4275, -0.6552, 0.2281), (0.4519, -0.6506, 0.1786), (0.4702, -0.6483, 0.1223), (0.4816, -0.6483, 0.06126), (0.4857, -0.6507, -0.002116), (0.4823, -0.6554, -0.06541), (0.4717, -0.6621, -0.1262), (0.4541, -0.6707, -0.1821), (0.4303, -0.6808, -0.2311), (0.4012, -0.692, -0.2711), (0.3678, -0.7039, -0.3007), (0.3316, -0.716, -0.3188), (0.3256, -0.684, 0.3182), (0.3601, -0.6773, 0.2995), (0.392, -0.672, 0.2693), (0.42, -0.668, 0.2287), (0.4431, -0.6657, 0.1794), (0.4604, -0.6651, 0.1232), (0.4712, -0.6662, 0.06219), (0.4751, -0.6689, -0.001163), (0.472, -0.6732, -0.06447), (0.4619, -0.679, -0.1253), (0.4453, -0.6859, -0.1813), (0.4228, -0.6937, -0.2304), (0.3953, -0.7021, -0.2706), (0.3638, -0.7108, -0.3004), (0.3295, -0.7195, -0.3186), (0.3181, -0.6887, 0.3184), (0.3454, -0.6867, 0.2999), (0.3706, -0.6855, 0.2699), (0.3928, -0.6853, 0.2295), (0.4111, -0.686, 0.1803), (0.4248, -0.6877, 0.1242), (0.4335, -0.6901, 0.0633), (0.4366, -0.6933, -3.284e-05), (0.4342, -0.6972, -0.06337), (0.4264, -0.7015, -0.1243), (0.4133, -0.7062, -0.1804), (0.3956, -0.711, -0.2296), (0.3739, -0.7157, -0.2699), (0.349, -0.7202, -0.2999), (0.322, -0.7243, -0.3184), (0.3063, -0.694, 0.3186), (0.3222, -0.697, 0.3004), (0.337, -0.7005, 0.2705), (0.35, -0.7044, 0.2303), (0.3608, -0.7084, 0.1813), (0.3689, -0.7125, 0.1253), (0.3741, -0.7165, 0.06442), (0.3761, -0.7203, 0.001102), (0.3749, -0.7236, -0.06225), (0.3704, -0.7264, -0.1232), (0.363, -0.7286, -0.1794), (0.3528, -0.73, -0.2288), (0.3403, -0.7306, -0.2693), (0.3259, -0.7305, -0.2995), (0.3102, -0.7295, -0.3182), (0.292, -0.6989, 0.3188), (0.2942, -0.7067, 0.3007), (0.2962, -0.7146, 0.2711), (0.2981, -0.7222, 0.231), (0.2998, -0.7295, 0.1821), (0.3012, -0.7359, 0.1261), (0.3021, -0.7413, 0.06536), (0.3027, -0.7456, 0.002069), (0.3029, -0.7484, -0.0613), (0.3027, -0.7498, -0.1223), (0.302, -0.7496, -0.1786), (0.3009, -0.7479, -0.2281), (0.2995, -0.7447, -0.2688), (0.2978, -0.7402, -0.2991), (0.2959, -0.7345, -0.318), (0.2774, -0.7028, 0.3189), (0.2655, -0.7143, 0.301), (0.2546, -0.7256, 0.2714), (0.2451, -0.7363, 0.2315), (0.2374, -0.746, 0.1826), (0.2318, -0.7542, 0.1267), (0.2286, -0.7608, 0.066), (0.2277, -0.7654, 0.002721), (0.2293, -0.7679, -0.06067), (0.2334, -0.7681, -0.1217), (0.2396, -0.7661, -0.1781), (0.2479, -0.7619, -0.2276), (0.2578, -0.7557, -0.2684), (0.2691, -0.7478, -0.2989), (0.2812, -0.7384, -0.3179), (0.2938, -0.7278, -0.3246), (0.2646, -0.705, 0.319), (0.2405, -0.7186, 0.3011), (0.2183, -0.7319, 0.2716), (0.1989, -0.7443, 0.2316), (0.1832, -0.7554, 0.1828), (0.1715, -0.7647, 0.127), (0.1646, -0.772, 0.06624), (0.1625, -0.7768, 0.002959), (0.1653, -0.779, -0.06043), (0.1731, -0.7786, -0.1215), (0.1853, -0.7756, -0.1779), (0.2017, -0.77, -0.2275), (0.2216, -0.762, -0.2683), (0.2441, -0.7521, -0.2988), (0.2685, -0.7406, -0.3178), (0.2557, -0.7052, 0.3189), (0.223, -0.7191, 0.301), (0.193, -0.7325, 0.2715), (0.1667, -0.7451, 0.2315), (0.1453, -0.7564, 0.1826), (0.1294, -0.7658, 0.1268), (0.1199, -0.7731, 0.06603), (0.1169, -0.7779, 0.002747), (0.1206, -0.7802, -0.06064), (0.1309, -0.7797, -0.1217), (0.1475, -0.7765, -0.1781), (0.1695, -0.7708, -0.2276), (0.1963, -0.7627, -0.2684), (0.2267, -0.7526, -0.2989), (0.2596, -0.7408, -0.3179), (0.2898, -0.6916, 0.3246), (0.252, -0.7034, 0.3188), (0.2158, -0.7155, 0.3007), (0.1825, -0.7274, 0.2711), (0.1533, -0.7386, 0.2311), (0.1295, -0.7487, 0.1821), (0.1119, -0.7573, 0.1262), (0.1013, -0.764, 0.06541), (0.09794, -0.7687, 0.002116), (0.102, -0.7711, -0.06126), (0.1134, -0.7712, -0.1223), (0.1317, -0.7688, -0.1786), (0.1561, -0.7642, -0.2281), (0.1857, -0.7576, -0.2688), (0.2194, -0.749, -0.2991), (0.2559, -0.739, -0.318), (0.2541, -0.6999, 0.3186), (0.2198, -0.7086, 0.3004), (0.1883, -0.7173, 0.2706), (0.1608, -0.7257, 0.2304), (0.1383, -0.7335, 0.1813), (0.1217, -0.7405, 0.1253), (0.1116, -0.7462, 0.06447), (0.1085, -0.7505, 0.001163), (0.1124, -0.7532, -0.06219), (0.1232, -0.7543, -0.1232), (0.1405, -0.7537, -0.1794), (0.1636, -0.7514, -0.2287), (0.1916, -0.7474, -0.2693), (0.2235, -0.7421, -0.2995), (0.258, -0.7354, -0.3182), (0.2616, -0.6951, 0.3184), (0.2346, -0.6992, 0.2999), (0.2097, -0.7037, 0.2699), (0.188, -0.7085, 0.2296), (0.1703, -0.7132, 0.1804), (0.1573, -0.7179, 0.1243), (0.1494, -0.7222, 0.06337), (0.147, -0.7261, 3.284e-05), (0.1502, -0.7293, -0.0633), (0.1588, -0.7318, -0.1242), (0.1725, -0.7334, -0.1803), (0.1908, -0.7341, -0.2295), (0.213, -0.7339, -0.2699), (0.2382, -0.7327, -0.2999), (0.2655, -0.7307, -0.3184), (0.2734, -0.6899, 0.3182), (0.2577, -0.6889, 0.2995), (0.2433, -0.6888, 0.2693), (0.2308, -0.6894, 0.2288), (0.2206, -0.6909, 0.1794), (0.2132, -0.693, 0.1232), (0.2087, -0.6958, 0.06225), (0.2075, -0.6992, -0.001102), (0.2095, -0.7029, -0.06442), (0.2147, -0.7069, -0.1253), (0.2228, -0.711, -0.1813), (0.2336, -0.7151, -0.2303), (0.2466, -0.7189, -0.2705), (0.2614, -0.7224, -0.3004), (0.2773, -0.7254, -0.3186), (0.2841, -0.6747, 0.2688), (0.2816, -0.6698, 0.1786), (0.2809, -0.6738, -0.002069), (0.2825, -0.6835, -0.1261), (0.2855, -0.6972, -0.231)], [], [(241, 6, 20, 21), (238, 2, 13, 14), (7, 241, 21, 22), (3, 238, 14, 15), (8, 7, 22, 23), (4, 3, 15, 16), (9, 8, 23, 24), (239, 4, 16, 17), (0, 176, 10), (145, 9, 24), (5, 239, 17, 18), (1, 0, 10, 11), (240, 5, 18, 19), (237, 1, 11, 12), (6, 240, 19, 20), (2, 237, 12, 13), (12, 11, 26, 27), (20, 19, 34, 35), (13, 12, 27, 28), (21, 20, 35, 36), (14, 13, 28, 29), (22, 21, 36, 37), (15, 14, 29, 30), (23, 22, 37, 38), (16, 15, 30, 31), (24, 23, 38, 39), (17, 16, 31, 32), (10, 176, 25), (145, 24, 39), (18, 17, 32, 33), (11, 10, 25, 26), (19, 18, 33, 34), (31, 30, 45, 46), (39, 38, 53, 54), (32, 31, 46, 47), (25, 176, 40), (145, 39, 54), (33, 32, 47, 48), (26, 25, 40, 41), (34, 33, 48, 49), (27, 26, 41, 42), (35, 34, 49, 50), (28, 27, 42, 43), (36, 35, 50, 51), (29, 28, 43, 44), (37, 36, 51, 52), (30, 29, 44, 45), (38, 37, 52, 53), (50, 49, 64, 65), (43, 42, 57, 58), (51, 50, 65, 66), (44, 43, 58, 59), (52, 51, 66, 67), (45, 44, 59, 60), (53, 52, 67, 68), (46, 45, 60, 61), (54, 53, 68, 69), (47, 46, 61, 62), (40, 176, 55), (145, 54, 69), (48, 47, 62, 63), (41, 40, 55, 56), (49, 48, 63, 64), (42, 41, 56, 57), (69, 68, 83, 84), (62, 61, 76, 77), (55, 176, 70), (145, 69, 84), (63, 62, 77, 78), (56, 55, 70, 71), (64, 63, 78, 79), (57, 56, 71, 72), (65, 64, 79, 80), (58, 57, 72, 73), (66, 65, 80, 81), (59, 58, 73, 74), (67, 66, 81, 82), (60, 59, 74, 75), (68, 67, 82, 83), (61, 60, 75, 76), (81, 80, 95, 96), (74, 73, 88, 89), (82, 81, 96, 97), (75, 74, 89, 90), (83, 82, 97, 98), (76, 75, 90, 91), (84, 83, 98, 99), (77, 76, 91, 92), (70, 176, 85), (145, 84, 99), (78, 77, 92, 93), (71, 70, 85, 86), (79, 78, 93, 94), (72, 71, 86, 87), (80, 79, 94, 95), (73, 72, 87, 88), (85, 176, 100), (145, 99, 114), (93, 92, 107, 108), (86, 85, 100, 101), (94, 93, 108, 109), (87, 86, 101, 102), (95, 94, 109, 110), (88, 87, 102, 103), (96, 95, 110, 111), (89, 88, 103, 104), (97, 96, 111, 112), (90, 89, 104, 105), (98, 97, 112, 113), (91, 90, 105, 106), (99, 98, 113, 114), (92, 91, 106, 107), (104, 103, 118, 119), (112, 111, 126, 127), (105, 104, 119, 120), (113, 112, 127, 128), (106, 105, 120, 121), (114, 113, 128, 129), (107, 106, 121, 122), (100, 176, 115), (145, 114, 129), (108, 107, 122, 123), (101, 100, 115, 116), (109, 108, 123, 124), (102, 101, 116, 117), (110, 109, 124, 125), (103, 102, 117, 118), (111, 110, 125, 126), (123, 122, 137, 138), (116, 115, 130, 131), (124, 123, 138, 139), (117, 116, 131, 132), (125, 124, 139, 140), (118, 117, 132, 133), (126, 125, 140, 141), (119, 118, 133, 134), (127, 126, 141, 142), (120, 119, 134, 135), (128, 127, 142, 143), (121, 120, 135, 136), (129, 128, 143, 144), (122, 121, 136, 137), (115, 176, 130), (145, 129, 144), (142, 141, 157, 158), (135, 134, 150, 151), (143, 142, 158, 159), (136, 135, 151, 152), (144, 143, 159, 160), (137, 136, 152, 153), (130, 176, 146), (145, 144, 160), (138, 137, 153, 154), (131, 130, 146, 147), (139, 138, 154, 155), (132, 131, 147, 148), (140, 139, 155, 156), (133, 132, 148, 149), (141, 140, 156, 157), (134, 133, 149, 150), (147, 146, 161, 162), (155, 154, 169, 170), (148, 147, 162, 163), (156, 155, 170, 171), (149, 148, 163, 164), (157, 156, 171, 172), (150, 149, 164, 165), (158, 157, 172, 173), (151, 150, 165, 166), (159, 158, 173, 174), (152, 151, 166, 167), (160, 159, 174, 175), (153, 152, 167, 168), (146, 176, 161), (145, 160, 175), (154, 153, 168, 169), (166, 165, 181, 182), (174, 173, 189, 190), (167, 166, 182, 183), (175, 174, 190, 191), (168, 167, 183, 184), (161, 176, 177), (145, 175, 191), (169, 168, 184, 185), (162, 161, 177, 178), (170, 169, 185, 186), (163, 162, 178, 179), (171, 170, 186, 187), (164, 163, 179, 180), (172, 171, 187, 188), (165, 164, 180, 181), (173, 172, 188, 189), (186, 185, 200, 201), (179, 178, 193, 194), (187, 186, 201, 202), (180, 179, 194, 195), (188, 187, 202, 203), (181, 180, 195, 196), (189, 188, 203, 204), (182, 181, 196, 197), (190, 189, 204, 205), (183, 182, 197, 198), (191, 190, 205, 206), (184, 183, 198, 199), (177, 176, 192), (145, 191, 206), (185, 184, 199, 200), (178, 177, 192, 193), (205, 204, 219, 220), (198, 197, 212, 213), (206, 205, 220, 221), (199, 198, 213, 214), (192, 176, 207), (145, 206, 221), (200, 199, 214, 215), (193, 192, 207, 208), (201, 200, 215, 216), (194, 193, 208, 209), (202, 201, 216, 217), (195, 194, 209, 210), (203, 202, 217, 218), (196, 195, 210, 211), (204, 203, 218, 219), (197, 196, 211, 212), (217, 216, 231, 232), (210, 209, 224, 225), (218, 217, 232, 233), (211, 210, 225, 226), (219, 218, 233, 234), (212, 211, 226, 227), (220, 219, 234, 235), (213, 212, 227, 228), (221, 220, 235, 236), (214, 213, 228, 229), (207, 176, 222), (145, 221, 236), (215, 214, 229, 230), (208, 207, 222, 223), (216, 215, 230, 231), (209, 208, 223, 224), (236, 235, 8, 9), (229, 228, 4, 239), (222, 176, 0), (145, 236, 9), (230, 229, 239, 5), (223, 222, 0, 1), (231, 230, 5, 240), (224, 223, 1, 237), (232, 231, 240, 6), (225, 224, 237, 2), (233, 232, 6, 241), (226, 225, 2, 238), (234, 233, 241, 7), (227, 226, 238, 3), (235, 234, 7, 8), (228, 227, 3, 4)])
_uv = me_sphere.uv_layers.new(name='UVMap')
_uv.uv.foreach_set('vector', [0.75, 0.25, 0.75, 0.3125, 0.6875, 0.3125, 0.6875, 0.25, 0.75, 0.6875, 0.75, 0.75, 0.6875, 0.75, 0.6875, 0.6875, 0.75, 0.1875, 0.75, 0.25, 0.6875, 0.25, 0.6875, 0.1875, 0.75, 0.625, 0.75, 0.6875, 0.6875, 0.6875, 0.6875, 0.625, 0.75, 0.125, 0.75, 0.1875, 0.6875, 0.1875, 0.6875, 0.125, 0.75, 0.5625, 0.75, 0.625, 0.6875, 0.625, 0.6875, 0.5625, 0.75, 0.0625, 0.75, 0.125, 0.6875, 0.125, 0.6875, 0.0625, 0.75, 0.5, 0.75, 0.5625, 0.6875, 0.5625, 0.6875, 0.5, 0.75, 0.9375, 0.7188, 1.0, 0.6875, 0.9375, 0.7188, 0.0, 0.75, 0.0625, 0.6875, 0.0625, 0.75, 0.4375, 0.75, 0.5, 0.6875, 0.5, 0.6875, 0.4375, 0.75, 0.875, 0.75, 0.9375, 0.6875, 0.9375, 0.6875, 0.875, 0.75, 0.375, 0.75, 0.4375, 0.6875, 0.4375, 0.6875, 0.375, 0.75, 0.8125, 0.75, 0.875, 0.6875, 0.875, 0.6875, 0.8125, 0.75, 0.3125, 0.75, 0.375, 0.6875, 0.375, 0.6875, 0.3125, 0.75, 0.75, 0.75, 0.8125, 0.6875, 0.8125, 0.6875, 0.75, 0.6875, 0.8125, 0.6875, 0.875, 0.625, 0.875, 0.625, 0.8125, 0.6875, 0.3125, 0.6875, 0.375, 0.625, 0.375, 0.625, 0.3125, 0.6875, 0.75, 0.6875, 0.8125, 0.625, 0.8125, 0.625, 0.75, 0.6875, 0.25, 0.6875, 0.3125, 0.625, 0.3125, 0.625, 0.25, 0.6875, 0.6875, 0.6875, 0.75, 0.625, 0.75, 0.625, 0.6875, 0.6875, 0.1875, 0.6875, 0.25, 0.625, 0.25, 0.625, 0.1875, 0.6875, 0.625, 0.6875, 0.6875, 0.625, 0.6875, 0.625, 0.625, 0.6875, 0.125, 0.6875, 0.1875, 0.625, 0.1875, 0.625, 0.125, 0.6875, 0.5625, 0.6875, 0.625, 0.625, 0.625, 0.625, 0.5625, 0.6875, 0.0625, 0.6875, 0.125, 0.625, 0.125, 0.625, 0.0625, 0.6875, 0.5, 0.6875, 0.5625, 0.625, 0.5625, 0.625, 0.5, 0.6875, 0.9375, 0.6562, 1.0, 0.625, 0.9375, 0.6562, 0.0, 0.6875, 0.0625, 0.625, 0.0625, 0.6875, 0.4375, 0.6875, 0.5, 0.625, 0.5, 0.625, 0.4375, 0.6875, 0.875, 0.6875, 0.9375, 0.625, 0.9375, 0.625, 0.875, 0.6875, 0.375, 0.6875, 0.4375, 0.625, 0.4375, 0.625, 0.375, 0.625, 0.5625, 0.625, 0.625, 0.5625, 0.625, 0.5625, 0.5625, 0.625, 0.0625, 0.625, 0.125, 0.5625, 0.125, 0.5625, 0.0625, 0.625, 0.5, 0.625, 0.5625, 0.5625, 0.5625, 0.5625, 0.5, 0.625, 0.9375, 0.5938, 1.0, 0.5625, 0.9375, 0.5938, 0.0, 0.625, 0.0625, 0.5625, 0.0625, 0.625, 0.4375, 0.625, 0.5, 0.5625, 0.5, 0.5625, 0.4375, 0.625, 0.875, 0.625, 0.9375, 0.5625, 0.9375, 0.5625, 0.875, 0.625, 0.375, 0.625, 0.4375, 0.5625, 0.4375, 0.5625, 0.375, 0.625, 0.8125, 0.625, 0.875, 0.5625, 0.875, 0.5625, 0.8125, 0.625, 0.3125, 0.625, 0.375, 0.5625, 0.375, 0.5625, 0.3125, 0.625, 0.75, 0.625, 0.8125, 0.5625, 0.8125, 0.5625, 0.75, 0.625, 0.25, 0.625, 0.3125, 0.5625, 0.3125, 0.5625, 0.25, 0.625, 0.6875, 0.625, 0.75, 0.5625, 0.75, 0.5625, 0.6875, 0.625, 0.1875, 0.625, 0.25, 0.5625, 0.25, 0.5625, 0.1875, 0.625, 0.625, 0.625, 0.6875, 0.5625, 0.6875, 0.5625, 0.625, 0.625, 0.125, 0.625, 0.1875, 0.5625, 0.1875, 0.5625, 0.125, 0.5625, 0.3125, 0.5625, 0.375, 0.5, 0.375, 0.5, 0.3125, 0.5625, 0.75, 0.5625, 0.8125, 0.5, 0.8125, 0.5, 0.75, 0.5625, 0.25, 0.5625, 0.3125, 0.5, 0.3125, 0.5, 0.25, 0.5625, 0.6875, 0.5625, 0.75, 0.5, 0.75, 0.5, 0.6875, 0.5625, 0.1875, 0.5625, 0.25, 0.5, 0.25, 0.5, 0.1875, 0.5625, 0.625, 0.5625, 0.6875, 0.5, 0.6875, 0.5, 0.625, 0.5625, 0.125, 0.5625, 0.1875, 0.5, 0.1875, 0.5, 0.125, 0.5625, 0.5625, 0.5625, 0.625, 0.5, 0.625, 0.5, 0.5625, 0.5625, 0.0625, 0.5625, 0.125, 0.5, 0.125, 0.5, 0.0625, 0.5625, 0.5, 0.5625, 0.5625, 0.5, 0.5625, 0.5, 0.5, 0.5625, 0.9375, 0.5312, 1.0, 0.5, 0.9375, 0.5312, 0.0, 0.5625, 0.0625, 0.5, 0.0625, 0.5625, 0.4375, 0.5625, 0.5, 0.5, 0.5, 0.5, 0.4375, 0.5625, 0.875, 0.5625, 0.9375, 0.5, 0.9375, 0.5, 0.875, 0.5625, 0.375, 0.5625, 0.4375, 0.5, 0.4375, 0.5, 0.375, 0.5625, 0.8125, 0.5625, 0.875, 0.5, 0.875, 0.5, 0.8125, 0.5, 0.0625, 0.5, 0.125, 0.4375, 0.125, 0.4375, 0.0625, 0.5, 0.5, 0.5, 0.5625, 0.4375, 0.5625, 0.4375, 0.5, 0.5, 0.9375, 0.4687, 1.0, 0.4375, 0.9375, 0.4687, 0.0, 0.5, 0.0625, 0.4375, 0.0625, 0.5, 0.4375, 0.5, 0.5, 0.4375, 0.5, 0.4375, 0.4375, 0.5, 0.875, 0.5, 0.9375, 0.4375, 0.9375, 0.4375, 0.875, 0.5, 0.375, 0.5, 0.4375, 0.4375, 0.4375, 0.4375, 0.375, 0.5, 0.8125, 0.5, 0.875, 0.4375, 0.875, 0.4375, 0.8125, 0.5, 0.3125, 0.5, 0.375, 0.4375, 0.375, 0.4375, 0.3125, 0.5, 0.75, 0.5, 0.8125, 0.4375, 0.8125, 0.4375, 0.75, 0.5, 0.25, 0.5, 0.3125, 0.4375, 0.3125, 0.4375, 0.25, 0.5, 0.6875, 0.5, 0.75, 0.4375, 0.75, 0.4375, 0.6875, 0.5, 0.1875, 0.5, 0.25, 0.4375, 0.25, 0.4375, 0.1875, 0.5, 0.625, 0.5, 0.6875, 0.4375, 0.6875, 0.4375, 0.625, 0.5, 0.125, 0.5, 0.1875, 0.4375, 0.1875, 0.4375, 0.125, 0.5, 0.5625, 0.5, 0.625, 0.4375, 0.625, 0.4375, 0.5625, 0.4375, 0.25, 0.4375, 0.3125, 0.375, 0.3125, 0.375, 0.25, 0.4375, 0.6875, 0.4375, 0.75, 0.375, 0.75, 0.375, 0.6875, 0.4375, 0.1875, 0.4375, 0.25, 0.375, 0.25, 0.375, 0.1875, 0.4375, 0.625, 0.4375, 0.6875, 0.375, 0.6875, 0.375, 0.625, 0.4375, 0.125, 0.4375, 0.1875, 0.375, 0.1875, 0.375, 0.125, 0.4375, 0.5625, 0.4375, 0.625, 0.375, 0.625, 0.375, 0.5625, 0.4375, 0.0625, 0.4375, 0.125, 0.375, 0.125, 0.375, 0.0625, 0.4375, 0.5, 0.4375, 0.5625, 0.375, 0.5625, 0.375, 0.5, 0.4375, 0.9375, 0.4062, 1.0, 0.375, 0.9375, 0.4062, 0.0, 0.4375, 0.0625, 0.375, 0.0625, 0.4375, 0.4375, 0.4375, 0.5, 0.375, 0.5, 0.375, 0.4375, 0.4375, 0.875, 0.4375, 0.9375, 0.375, 0.9375, 0.375, 0.875, 0.4375, 0.375, 0.4375, 0.4375, 0.375, 0.4375, 0.375, 0.375, 0.4375, 0.8125, 0.4375, 0.875, 0.375, 0.875, 0.375, 0.8125, 0.4375, 0.3125, 0.4375, 0.375, 0.375, 0.375, 0.375, 0.3125, 0.4375, 0.75, 0.4375, 0.8125, 0.375, 0.8125, 0.375, 0.75, 0.375, 0.9375, 0.3437, 1.0, 0.3125, 0.9375, 0.3437, 0.0, 0.375, 0.0625, 0.3125, 0.0625, 0.375, 0.4375, 0.375, 0.5, 0.3125, 0.5, 0.3125, 0.4375, 0.375, 0.875, 0.375, 0.9375, 0.3125, 0.9375, 0.3125, 0.875, 0.375, 0.375, 0.375, 0.4375, 0.3125, 0.4375, 0.3125, 0.375, 0.375, 0.8125, 0.375, 0.875, 0.3125, 0.875, 0.3125, 0.8125, 0.375, 0.3125, 0.375, 0.375, 0.3125, 0.375, 0.3125, 0.3125, 0.375, 0.75, 0.375, 0.8125, 0.3125, 0.8125, 0.3125, 0.75, 0.375, 0.25, 0.375, 0.3125, 0.3125, 0.3125, 0.3125, 0.25, 0.375, 0.6875, 0.375, 0.75, 0.3125, 0.75, 0.3125, 0.6875, 0.375, 0.1875, 0.375, 0.25, 0.3125, 0.25, 0.3125, 0.1875, 0.375, 0.625, 0.375, 0.6875, 0.3125, 0.6875, 0.3125, 0.625, 0.375, 0.125, 0.375, 0.1875, 0.3125, 0.1875, 0.3125, 0.125, 0.375, 0.5625, 0.375, 0.625, 0.3125, 0.625, 0.3125, 0.5625, 0.375, 0.0625, 0.375, 0.125, 0.3125, 0.125, 0.3125, 0.0625, 0.375, 0.5, 0.375, 0.5625, 0.3125, 0.5625, 0.3125, 0.5, 0.3125, 0.6875, 0.3125, 0.75, 0.25, 0.75, 0.25, 0.6875, 0.3125, 0.1875, 0.3125, 0.25, 0.25, 0.25, 0.25, 0.1875, 0.3125, 0.625, 0.3125, 0.6875, 0.25, 0.6875, 0.25, 0.625, 0.3125, 0.125, 0.3125, 0.1875, 0.25, 0.1875, 0.25, 0.125, 0.3125, 0.5625, 0.3125, 0.625, 0.25, 0.625, 0.25, 0.5625, 0.3125, 0.0625, 0.3125, 0.125, 0.25, 0.125, 0.25, 0.0625, 0.3125, 0.5, 0.3125, 0.5625, 0.25, 0.5625, 0.25, 0.5, 0.3125, 0.9375, 0.2812, 1.0, 0.25, 0.9375, 0.2812, 0.0, 0.3125, 0.0625, 0.25, 0.0625, 0.3125, 0.4375, 0.3125, 0.5, 0.25, 0.5, 0.25, 0.4375, 0.3125, 0.875, 0.3125, 0.9375, 0.25, 0.9375, 0.25, 0.875, 0.3125, 0.375, 0.3125, 0.4375, 0.25, 0.4375, 0.25, 0.375, 0.3125, 0.8125, 0.3125, 0.875, 0.25, 0.875, 0.25, 0.8125, 0.3125, 0.3125, 0.3125, 0.375, 0.25, 0.375, 0.25, 0.3125, 0.3125, 0.75, 0.3125, 0.8125, 0.25, 0.8125, 0.25, 0.75, 0.3125, 0.25, 0.3125, 0.3125, 0.25, 0.3125, 0.25, 0.25, 0.25, 0.4375, 0.25, 0.5, 0.1875, 0.5, 0.1875, 0.4375, 0.25, 0.875, 0.25, 0.9375, 0.1875, 0.9375, 0.1875, 0.875, 0.25, 0.375, 0.25, 0.4375, 0.1875, 0.4375, 0.1875, 0.375, 0.25, 0.8125, 0.25, 0.875, 0.1875, 0.875, 0.1875, 0.8125, 0.25, 0.3125, 0.25, 0.375, 0.1875, 0.375, 0.1875, 0.3125, 0.25, 0.75, 0.25, 0.8125, 0.1875, 0.8125, 0.1875, 0.75, 0.25, 0.25, 0.25, 0.3125, 0.1875, 0.3125, 0.1875, 0.25, 0.25, 0.6875, 0.25, 0.75, 0.1875, 0.75, 0.1875, 0.6875, 0.25, 0.1875, 0.25, 0.25, 0.1875, 0.25, 0.1875, 0.1875, 0.25, 0.625, 0.25, 0.6875, 0.1875, 0.6875, 0.1875, 0.625, 0.25, 0.125, 0.25, 0.1875, 0.1875, 0.1875, 0.1875, 0.125, 0.25, 0.5625, 0.25, 0.625, 0.1875, 0.625, 0.1875, 0.5625, 0.25, 0.0625, 0.25, 0.125, 0.1875, 0.125, 0.1875, 0.0625, 0.25, 0.5, 0.25, 0.5625, 0.1875, 0.5625, 0.1875, 0.5, 0.25, 0.9375, 0.2187, 1.0, 0.1875, 0.9375, 0.2187, 0.0, 0.25, 0.0625, 0.1875, 0.0625, 0.1875, 0.1875, 0.1875, 0.25, 0.125, 0.25, 0.125, 0.1875, 0.1875, 0.625, 0.1875, 0.6875, 0.125, 0.6875, 0.125, 0.625, 0.1875, 0.125, 0.1875, 0.1875, 0.125, 0.1875, 0.125, 0.125, 0.1875, 0.5625, 0.1875, 0.625, 0.125, 0.625, 0.125, 0.5625, 0.1875, 0.0625, 0.1875, 0.125, 0.125, 0.125, 0.125, 0.0625, 0.1875, 0.5, 0.1875, 0.5625, 0.125, 0.5625, 0.125, 0.5, 0.1875, 0.9375, 0.1562, 1.0, 0.125, 0.9375, 0.1562, 0.0, 0.1875, 0.0625, 0.125, 0.0625, 0.1875, 0.4375, 0.1875, 0.5, 0.125, 0.5, 0.125, 0.4375, 0.1875, 0.875, 0.1875, 0.9375, 0.125, 0.9375, 0.125, 0.875, 0.1875, 0.375, 0.1875, 0.4375, 0.125, 0.4375, 0.125, 0.375, 0.1875, 0.8125, 0.1875, 0.875, 0.125, 0.875, 0.125, 0.8125, 0.1875, 0.3125, 0.1875, 0.375, 0.125, 0.375, 0.125, 0.3125, 0.1875, 0.75, 0.1875, 0.8125, 0.125, 0.8125, 0.125, 0.75, 0.1875, 0.25, 0.1875, 0.3125, 0.125, 0.3125, 0.125, 0.25, 0.1875, 0.6875, 0.1875, 0.75, 0.125, 0.75, 0.125, 0.6875, 0.125, 0.875, 0.125, 0.9375, 0.0625, 0.9375, 0.0625, 0.875, 0.125, 0.375, 0.125, 0.4375, 0.0625, 0.4375, 0.0625, 0.375, 0.125, 0.8125, 0.125, 0.875, 0.0625, 0.875, 0.0625, 0.8125, 0.125, 0.3125, 0.125, 0.375, 0.0625, 0.375, 0.0625, 0.3125, 0.125, 0.75, 0.125, 0.8125, 0.0625, 0.8125, 0.0625, 0.75, 0.125, 0.25, 0.125, 0.3125, 0.0625, 0.3125, 0.0625, 0.25, 0.125, 0.6875, 0.125, 0.75, 0.0625, 0.75, 0.0625, 0.6875, 0.125, 0.1875, 0.125, 0.25, 0.0625, 0.25, 0.0625, 0.1875, 0.125, 0.625, 0.125, 0.6875, 0.0625, 0.6875, 0.0625, 0.625, 0.125, 0.125, 0.125, 0.1875, 0.0625, 0.1875, 0.0625, 0.125, 0.125, 0.5625, 0.125, 0.625, 0.0625, 0.625, 0.0625, 0.5625, 0.125, 0.0625, 0.125, 0.125, 0.0625, 0.125, 0.0625, 0.0625, 0.125, 0.5, 0.125, 0.5625, 0.0625, 0.5625, 0.0625, 0.5, 0.125, 0.9375, 0.09375, 1.0, 0.0625, 0.9375, 0.09375, 0.0, 0.125, 0.0625, 0.0625, 0.0625, 0.125, 0.4375, 0.125, 0.5, 0.0625, 0.5, 0.0625, 0.4375, 0.0625, 0.625, 0.0625, 0.6875, 0.0, 0.6875, 0.0, 0.625, 0.0625, 0.125, 0.0625, 0.1875, 0.0, 0.1875, 0.0, 0.125, 0.0625, 0.5625, 0.0625, 0.625, 0.0, 0.625, 0.0, 0.5625, 0.0625, 0.0625, 0.0625, 0.125, 0.0, 0.125, 0.0, 0.0625, 0.0625, 0.5, 0.0625, 0.5625, 0.0, 0.5625, 0.0, 0.5, 0.0625, 0.9375, 0.03125, 1.0, 0.0, 0.9375, 0.03125, 0.0, 0.0625, 0.0625, 0.0, 0.0625, 0.0625, 0.4375, 0.0625, 0.5, 0.0, 0.5, 0.0, 0.4375, 0.0625, 0.875, 0.0625, 0.9375, 0.0, 0.9375, 0.0, 0.875, 0.0625, 0.375, 0.0625, 0.4375, 0.0, 0.4375, 0.0, 0.375, 0.0625, 0.8125, 0.0625, 0.875, 0.0, 0.875, 0.0, 0.8125, 0.0625, 0.3125, 0.0625, 0.375, 0.0, 0.375, 0.0, 0.3125, 0.0625, 0.75, 0.0625, 0.8125, 0.0, 0.8125, 0.0, 0.75, 0.0625, 0.25, 0.0625, 0.3125, 0.0, 0.3125, 0.0, 0.25, 0.0625, 0.6875, 0.0625, 0.75, 0.0, 0.75, 0.0, 0.6875, 0.0625, 0.1875, 0.0625, 0.25, 0.0, 0.25, 0.0, 0.1875, 1.0, 0.375, 1.0, 0.4375, 0.9375, 0.4375, 0.9375, 0.375, 1.0, 0.8125, 1.0, 0.875, 0.9375, 0.875, 0.9375, 0.8125, 1.0, 0.3125, 1.0, 0.375, 0.9375, 0.375, 0.9375, 0.3125, 1.0, 0.75, 1.0, 0.8125, 0.9375, 0.8125, 0.9375, 0.75, 1.0, 0.25, 1.0, 0.3125, 0.9375, 0.3125, 0.9375, 0.25, 1.0, 0.6875, 1.0, 0.75, 0.9375, 0.75, 0.9375, 0.6875, 1.0, 0.1875, 1.0, 0.25, 0.9375, 0.25, 0.9375, 0.1875, 1.0, 0.625, 1.0, 0.6875, 0.9375, 0.6875, 0.9375, 0.625, 1.0, 0.125, 1.0, 0.1875, 0.9375, 0.1875, 0.9375, 0.125, 1.0, 0.5625, 1.0, 0.625, 0.9375, 0.625, 0.9375, 0.5625, 1.0, 0.0625, 1.0, 0.125, 0.9375, 0.125, 0.9375, 0.0625, 1.0, 0.5, 1.0, 0.5625, 0.9375, 0.5625, 0.9375, 0.5, 1.0, 0.9375, 0.9687, 1.0, 0.9375, 0.9375, 0.9687, 0.0, 1.0, 0.0625, 0.9375, 0.0625, 1.0, 0.4375, 1.0, 0.5, 0.9375, 0.5, 0.9375, 0.4375, 1.0, 0.875, 1.0, 0.9375, 0.9375, 0.9375, 0.9375, 0.875, 0.9375, 0.125, 0.9375, 0.1875, 0.875, 0.1875, 0.875, 0.125, 0.9375, 0.5625, 0.9375, 0.625, 0.875, 0.625, 0.875, 0.5625, 0.9375, 0.0625, 0.9375, 0.125, 0.875, 0.125, 0.875, 0.0625, 0.9375, 0.5, 0.9375, 0.5625, 0.875, 0.5625, 0.875, 0.5, 0.9375, 0.9375, 0.9062, 1.0, 0.875, 0.9375, 0.9062, 0.0, 0.9375, 0.0625, 0.875, 0.0625, 0.9375, 0.4375, 0.9375, 0.5, 0.875, 0.5, 0.875, 0.4375, 0.9375, 0.875, 0.9375, 0.9375, 0.875, 0.9375, 0.875, 0.875, 0.9375, 0.375, 0.9375, 0.4375, 0.875, 0.4375, 0.875, 0.375, 0.9375, 0.8125, 0.9375, 0.875, 0.875, 0.875, 0.875, 0.8125, 0.9375, 0.3125, 0.9375, 0.375, 0.875, 0.375, 0.875, 0.3125, 0.9375, 0.75, 0.9375, 0.8125, 0.875, 0.8125, 0.875, 0.75, 0.9375, 0.25, 0.9375, 0.3125, 0.875, 0.3125, 0.875, 0.25, 0.9375, 0.6875, 0.9375, 0.75, 0.875, 0.75, 0.875, 0.6875, 0.9375, 0.1875, 0.9375, 0.25, 0.875, 0.25, 0.875, 0.1875, 0.9375, 0.625, 0.9375, 0.6875, 0.875, 0.6875, 0.875, 0.625, 0.875, 0.3125, 0.875, 0.375, 0.8125, 0.375, 0.8125, 0.3125, 0.875, 0.75, 0.875, 0.8125, 0.8125, 0.8125, 0.8125, 0.75, 0.875, 0.25, 0.875, 0.3125, 0.8125, 0.3125, 0.8125, 0.25, 0.875, 0.6875, 0.875, 0.75, 0.8125, 0.75, 0.8125, 0.6875, 0.875, 0.1875, 0.875, 0.25, 0.8125, 0.25, 0.8125, 0.1875, 0.875, 0.625, 0.875, 0.6875, 0.8125, 0.6875, 0.8125, 0.625, 0.875, 0.125, 0.875, 0.1875, 0.8125, 0.1875, 0.8125, 0.125, 0.875, 0.5625, 0.875, 0.625, 0.8125, 0.625, 0.8125, 0.5625, 0.875, 0.0625, 0.875, 0.125, 0.8125, 0.125, 0.8125, 0.0625, 0.875, 0.5, 0.875, 0.5625, 0.8125, 0.5625, 0.8125, 0.5, 0.875, 0.9375, 0.8437, 1.0, 0.8125, 0.9375, 0.8437, 0.0, 0.875, 0.0625, 0.8125, 0.0625, 0.875, 0.4375, 0.875, 0.5, 0.8125, 0.5, 0.8125, 0.4375, 0.875, 0.875, 0.875, 0.9375, 0.8125, 0.9375, 0.8125, 0.875, 0.875, 0.375, 0.875, 0.4375, 0.8125, 0.4375, 0.8125, 0.375, 0.875, 0.8125, 0.875, 0.875, 0.8125, 0.875, 0.8125, 0.8125, 0.8125, 0.0625, 0.8125, 0.125, 0.75, 0.125, 0.75, 0.0625, 0.8125, 0.5, 0.8125, 0.5625, 0.75, 0.5625, 0.75, 0.5, 0.8125, 0.9375, 0.7812, 1.0, 0.75, 0.9375, 0.7812, 0.0, 0.8125, 0.0625, 0.75, 0.0625, 0.8125, 0.4375, 0.8125, 0.5, 0.75, 0.5, 0.75, 0.4375, 0.8125, 0.875, 0.8125, 0.9375, 0.75, 0.9375, 0.75, 0.875, 0.8125, 0.375, 0.8125, 0.4375, 0.75, 0.4375, 0.75, 0.375, 0.8125, 0.8125, 0.8125, 0.875, 0.75, 0.875, 0.75, 0.8125, 0.8125, 0.3125, 0.8125, 0.375, 0.75, 0.375, 0.75, 0.3125, 0.8125, 0.75, 0.8125, 0.8125, 0.75, 0.8125, 0.75, 0.75, 0.8125, 0.25, 0.8125, 0.3125, 0.75, 0.3125, 0.75, 0.25, 0.8125, 0.6875, 0.8125, 0.75, 0.75, 0.75, 0.75, 0.6875, 0.8125, 0.1875, 0.8125, 0.25, 0.75, 0.25, 0.75, 0.1875, 0.8125, 0.625, 0.8125, 0.6875, 0.75, 0.6875, 0.75, 0.625, 0.8125, 0.125, 0.8125, 0.1875, 0.75, 0.1875, 0.75, 0.125, 0.8125, 0.5625, 0.8125, 0.625, 0.75, 0.625, 0.75, 0.5625])
me_sphere.update()
me_sphere_001 = bpy.data.meshes.new('Sphere.001')
me_sphere_001.from_pydata([(0.3163, -0.7518, -0.1701), (0.3374, -0.7471, -0.1781), (0.3569, -0.7431, -0.191), (0.374, -0.7399, -0.2082), (0.3881, -0.7377, -0.2291), (0.3985, -0.7364, -0.2529), (0.4049, -0.7363, -0.2786), (0.4071, -0.7373, -0.3053), (0.4049, -0.7393, -0.3319), (0.3985, -0.7423, -0.3575), (0.3881, -0.7461, -0.3809), (0.374, -0.7506, -0.4014), (0.3569, -0.7557, -0.4182), (0.3374, -0.7612, -0.4306), (0.3163, -0.7667, -0.4381), (0.3114, -0.7541, -0.17), (0.3279, -0.7516, -0.1779), (0.3431, -0.7496, -0.1907), (0.3564, -0.7482, -0.2078), (0.3673, -0.7474, -0.2286), (0.3755, -0.7472, -0.2523), (0.3805, -0.7478, -0.278), (0.3821, -0.749, -0.3046), (0.3805, -0.7507, -0.3313), (0.3755, -0.7531, -0.3568), (0.3673, -0.7558, -0.3804), (0.3564, -0.7589, -0.401), (0.3431, -0.7622, -0.4178), (0.3279, -0.7656, -0.4303), (0.3114, -0.769, -0.4379), (0.3039, -0.7568, -0.1698), (0.3132, -0.757, -0.1776), (0.3218, -0.7574, -0.1902), (0.3293, -0.7581, -0.2072), (0.3355, -0.7591, -0.2279), (0.34, -0.7602, -0.2516), (0.3429, -0.7616, -0.2772), (0.3438, -0.763, -0.3039), (0.3429, -0.7645, -0.3305), (0.34, -0.7661, -0.3561), (0.3355, -0.7675, -0.3797), (0.3293, -0.7689, -0.4004), (0.3218, -0.77, -0.4174), (0.3132, -0.771, -0.43), (0.3039, -0.7717, -0.4378), (0.295, -0.7596, -0.1696), (0.2957, -0.7624, -0.1773), (0.2963, -0.7653, -0.1898), (0.2969, -0.7682, -0.2067), (0.2973, -0.771, -0.2273), (0.2977, -0.7734, -0.2508), (0.2979, -0.7756, -0.2764), (0.2979, -0.7773, -0.3031), (0.2979, -0.7786, -0.3297), (0.2977, -0.7793, -0.3554), (0.2973, -0.7794, -0.3791), (0.2969, -0.779, -0.3999), (0.2963, -0.778, -0.417), (0.2957, -0.7765, -0.4297), (0.295, -0.7745, -0.4376), (0.2859, -0.762, -0.1695), (0.2779, -0.7672, -0.177), (0.2705, -0.7722, -0.1894), (0.264, -0.777, -0.2062), (0.2587, -0.7812, -0.2267), (0.2548, -0.7849, -0.2502), (0.2523, -0.7877, -0.2757), (0.2515, -0.7897, -0.3024), (0.2523, -0.7907, -0.329), (0.2548, -0.7907, -0.3548), (0.2587, -0.7897, -0.3785), (0.264, -0.7877, -0.3994), (0.2705, -0.7848, -0.4166), (0.2779, -0.7812, -0.4294), (0.2859, -0.7769, -0.4375), (0.2781, -0.7637, -0.1694), (0.2626, -0.7704, -0.1768), (0.2483, -0.7769, -0.1891), (0.2358, -0.783, -0.2058), (0.2255, -0.7883, -0.2263), (0.2179, -0.7928, -0.2498), (0.2132, -0.7961, -0.2753), (0.2116, -0.7982, -0.3019), (0.2132, -0.7991, -0.3286), (0.2179, -0.7986, -0.3543), (0.2255, -0.7968, -0.3781), (0.2358, -0.7937, -0.399), (0.2483, -0.7896, -0.4163), (0.2626, -0.7845, -0.4293), (0.2781, -0.7786, -0.4374), (0.2728, -0.7644, -0.1694), (0.2522, -0.7717, -0.1768), (0.2331, -0.7788, -0.189), (0.2165, -0.7854, -0.2057), (0.2028, -0.7912, -0.2262), (0.1926, -0.7959, -0.2496), (0.1864, -0.7994, -0.2751), (0.1842, -0.8016, -0.3017), (0.1864, -0.8024, -0.3284), (0.1926, -0.8017, -0.3541), (0.2028, -0.7996, -0.378), (0.2165, -0.7962, -0.3989), (0.2331, -0.7915, -0.4162), (0.2522, -0.7858, -0.4292), (0.2728, -0.7793, -0.4374)], [], [(4, 3, 18, 19), (12, 11, 26, 27), (5, 4, 19, 20), (13, 12, 27, 28), (6, 5, 20, 21), (14, 13, 28, 29), (7, 6, 21, 22), (8, 7, 22, 23), (1, 0, 15, 16), (9, 8, 23, 24), (2, 1, 16, 17), (10, 9, 24, 25), (3, 2, 17, 18), (11, 10, 25, 26), (23, 22, 37, 38), (16, 15, 30, 31), (24, 23, 38, 39), (17, 16, 31, 32), (25, 24, 39, 40), (18, 17, 32, 33), (26, 25, 40, 41), (19, 18, 33, 34), (27, 26, 41, 42), (20, 19, 34, 35), (28, 27, 42, 43), (21, 20, 35, 36), (29, 28, 43, 44), (22, 21, 36, 37), (42, 41, 56, 57), (35, 34, 49, 50), (43, 42, 57, 58), (36, 35, 50, 51), (44, 43, 58, 59), (37, 36, 51, 52), (38, 37, 52, 53), (31, 30, 45, 46), (39, 38, 53, 54), (32, 31, 46, 47), (40, 39, 54, 55), (33, 32, 47, 48), (41, 40, 55, 56), (34, 33, 48, 49), (54, 53, 68, 69), (47, 46, 61, 62), (55, 54, 69, 70), (48, 47, 62, 63), (56, 55, 70, 71), (49, 48, 63, 64), (57, 56, 71, 72), (50, 49, 64, 65), (58, 57, 72, 73), (51, 50, 65, 66), (59, 58, 73, 74), (52, 51, 66, 67), (53, 52, 67, 68), (46, 45, 60, 61), (73, 72, 87, 88), (66, 65, 80, 81), (74, 73, 88, 89), (67, 66, 81, 82), (68, 67, 82, 83), (61, 60, 75, 76), (69, 68, 83, 84), (62, 61, 76, 77), (70, 69, 84, 85), (63, 62, 77, 78), (71, 70, 85, 86), (64, 63, 78, 79), (72, 71, 86, 87), (65, 64, 79, 80), (77, 76, 91, 92), (85, 84, 99, 100), (78, 77, 92, 93), (86, 85, 100, 101), (79, 78, 93, 94), (87, 86, 101, 102), (80, 79, 94, 95), (88, 87, 102, 103), (81, 80, 95, 96), (89, 88, 103, 104), (82, 81, 96, 97), (83, 82, 97, 98), (76, 75, 90, 91), (84, 83, 98, 99)])
_uv = me_sphere_001.uv_layers.new(name='UVMap')
_uv.uv.foreach_set('vector', [0.4375, 0.6875, 0.4375, 0.75, 0.375, 0.75, 0.375, 0.6875, 0.4375, 0.1875, 0.4375, 0.25, 0.375, 0.25, 0.375, 0.1875, 0.4375, 0.625, 0.4375, 0.6875, 0.375, 0.6875, 0.375, 0.625, 0.4375, 0.125, 0.4375, 0.1875, 0.375, 0.1875, 0.375, 0.125, 0.4375, 0.5625, 0.4375, 0.625, 0.375, 0.625, 0.375, 0.5625, 0.4375, 0.0625, 0.4375, 0.125, 0.375, 0.125, 0.375, 0.0625, 0.4375, 0.5, 0.4375, 0.5625, 0.375, 0.5625, 0.375, 0.5, 0.4375, 0.4375, 0.4375, 0.5, 0.375, 0.5, 0.375, 0.4375, 0.4375, 0.875, 0.4375, 0.9375, 0.375, 0.9375, 0.375, 0.875, 0.4375, 0.375, 0.4375, 0.4375, 0.375, 0.4375, 0.375, 0.375, 0.4375, 0.8125, 0.4375, 0.875, 0.375, 0.875, 0.375, 0.8125, 0.4375, 0.3125, 0.4375, 0.375, 0.375, 0.375, 0.375, 0.3125, 0.4375, 0.75, 0.4375, 0.8125, 0.375, 0.8125, 0.375, 0.75, 0.4375, 0.25, 0.4375, 0.3125, 0.375, 0.3125, 0.375, 0.25, 0.375, 0.4375, 0.375, 0.5, 0.3125, 0.5, 0.3125, 0.4375, 0.375, 0.875, 0.375, 0.9375, 0.3125, 0.9375, 0.3125, 0.875, 0.375, 0.375, 0.375, 0.4375, 0.3125, 0.4375, 0.3125, 0.375, 0.375, 0.8125, 0.375, 0.875, 0.3125, 0.875, 0.3125, 0.8125, 0.375, 0.3125, 0.375, 0.375, 0.3125, 0.375, 0.3125, 0.3125, 0.375, 0.75, 0.375, 0.8125, 0.3125, 0.8125, 0.3125, 0.75, 0.375, 0.25, 0.375, 0.3125, 0.3125, 0.3125, 0.3125, 0.25, 0.375, 0.6875, 0.375, 0.75, 0.3125, 0.75, 0.3125, 0.6875, 0.375, 0.1875, 0.375, 0.25, 0.3125, 0.25, 0.3125, 0.1875, 0.375, 0.625, 0.375, 0.6875, 0.3125, 0.6875, 0.3125, 0.625, 0.375, 0.125, 0.375, 0.1875, 0.3125, 0.1875, 0.3125, 0.125, 0.375, 0.5625, 0.375, 0.625, 0.3125, 0.625, 0.3125, 0.5625, 0.375, 0.0625, 0.375, 0.125, 0.3125, 0.125, 0.3125, 0.0625, 0.375, 0.5, 0.375, 0.5625, 0.3125, 0.5625, 0.3125, 0.5, 0.3125, 0.1875, 0.3125, 0.25, 0.25, 0.25, 0.25, 0.1875, 0.3125, 0.625, 0.3125, 0.6875, 0.25, 0.6875, 0.25, 0.625, 0.3125, 0.125, 0.3125, 0.1875, 0.25, 0.1875, 0.25, 0.125, 0.3125, 0.5625, 0.3125, 0.625, 0.25, 0.625, 0.25, 0.5625, 0.3125, 0.0625, 0.3125, 0.125, 0.25, 0.125, 0.25, 0.0625, 0.3125, 0.5, 0.3125, 0.5625, 0.25, 0.5625, 0.25, 0.5, 0.3125, 0.4375, 0.3125, 0.5, 0.25, 0.5, 0.25, 0.4375, 0.3125, 0.875, 0.3125, 0.9375, 0.25, 0.9375, 0.25, 0.875, 0.3125, 0.375, 0.3125, 0.4375, 0.25, 0.4375, 0.25, 0.375, 0.3125, 0.8125, 0.3125, 0.875, 0.25, 0.875, 0.25, 0.8125, 0.3125, 0.3125, 0.3125, 0.375, 0.25, 0.375, 0.25, 0.3125, 0.3125, 0.75, 0.3125, 0.8125, 0.25, 0.8125, 0.25, 0.75, 0.3125, 0.25, 0.3125, 0.3125, 0.25, 0.3125, 0.25, 0.25, 0.3125, 0.6875, 0.3125, 0.75, 0.25, 0.75, 0.25, 0.6875, 0.25, 0.375, 0.25, 0.4375, 0.1875, 0.4375, 0.1875, 0.375, 0.25, 0.8125, 0.25, 0.875, 0.1875, 0.875, 0.1875, 0.8125, 0.25, 0.3125, 0.25, 0.375, 0.1875, 0.375, 0.1875, 0.3125, 0.25, 0.75, 0.25, 0.8125, 0.1875, 0.8125, 0.1875, 0.75, 0.25, 0.25, 0.25, 0.3125, 0.1875, 0.3125, 0.1875, 0.25, 0.25, 0.6875, 0.25, 0.75, 0.1875, 0.75, 0.1875, 0.6875, 0.25, 0.1875, 0.25, 0.25, 0.1875, 0.25, 0.1875, 0.1875, 0.25, 0.625, 0.25, 0.6875, 0.1875, 0.6875, 0.1875, 0.625, 0.25, 0.125, 0.25, 0.1875, 0.1875, 0.1875, 0.1875, 0.125, 0.25, 0.5625, 0.25, 0.625, 0.1875, 0.625, 0.1875, 0.5625, 0.25, 0.0625, 0.25, 0.125, 0.1875, 0.125, 0.1875, 0.0625, 0.25, 0.5, 0.25, 0.5625, 0.1875, 0.5625, 0.1875, 0.5, 0.25, 0.4375, 0.25, 0.5, 0.1875, 0.5, 0.1875, 0.4375, 0.25, 0.875, 0.25, 0.9375, 0.1875, 0.9375, 0.1875, 0.875, 0.1875, 0.125, 0.1875, 0.1875, 0.125, 0.1875, 0.125, 0.125, 0.1875, 0.5625, 0.1875, 0.625, 0.125, 0.625, 0.125, 0.5625, 0.1875, 0.0625, 0.1875, 0.125, 0.125, 0.125, 0.125, 0.0625, 0.1875, 0.5, 0.1875, 0.5625, 0.125, 0.5625, 0.125, 0.5, 0.1875, 0.4375, 0.1875, 0.5, 0.125, 0.5, 0.125, 0.4375, 0.1875, 0.875, 0.1875, 0.9375, 0.125, 0.9375, 0.125, 0.875, 0.1875, 0.375, 0.1875, 0.4375, 0.125, 0.4375, 0.125, 0.375, 0.1875, 0.8125, 0.1875, 0.875, 0.125, 0.875, 0.125, 0.8125, 0.1875, 0.3125, 0.1875, 0.375, 0.125, 0.375, 0.125, 0.3125, 0.1875, 0.75, 0.1875, 0.8125, 0.125, 0.8125, 0.125, 0.75, 0.1875, 0.25, 0.1875, 0.3125, 0.125, 0.3125, 0.125, 0.25, 0.1875, 0.6875, 0.1875, 0.75, 0.125, 0.75, 0.125, 0.6875, 0.1875, 0.1875, 0.1875, 0.25, 0.125, 0.25, 0.125, 0.1875, 0.1875, 0.625, 0.1875, 0.6875, 0.125, 0.6875, 0.125, 0.625, 0.125, 0.8125, 0.125, 0.875, 0.0625, 0.875, 0.0625, 0.8125, 0.125, 0.3125, 0.125, 0.375, 0.0625, 0.375, 0.0625, 0.3125, 0.125, 0.75, 0.125, 0.8125, 0.0625, 0.8125, 0.0625, 0.75, 0.125, 0.25, 0.125, 0.3125, 0.0625, 0.3125, 0.0625, 0.25, 0.125, 0.6875, 0.125, 0.75, 0.0625, 0.75, 0.0625, 0.6875, 0.125, 0.1875, 0.125, 0.25, 0.0625, 0.25, 0.0625, 0.1875, 0.125, 0.625, 0.125, 0.6875, 0.0625, 0.6875, 0.0625, 0.625, 0.125, 0.125, 0.125, 0.1875, 0.0625, 0.1875, 0.0625, 0.125, 0.125, 0.5625, 0.125, 0.625, 0.0625, 0.625, 0.0625, 0.5625, 0.125, 0.0625, 0.125, 0.125, 0.0625, 0.125, 0.0625, 0.0625, 0.125, 0.5, 0.125, 0.5625, 0.0625, 0.5625, 0.0625, 0.5, 0.125, 0.4375, 0.125, 0.5, 0.0625, 0.5, 0.0625, 0.4375, 0.125, 0.875, 0.125, 0.9375, 0.0625, 0.9375, 0.0625, 0.875, 0.125, 0.375, 0.125, 0.4375, 0.0625, 0.4375, 0.0625, 0.375])
me_sphere_001.materials.append(mat_pupil)
me_sphere_001.update()
me_cube_002 = bpy.data.meshes.new('Cube.002')
me_cube_002.from_pydata([(0.6553, 0.6552, -1.683), (-0.6553, -0.6553, -1.683), (0.6553, -0.6553, -1.683), (-0.6553, 0.6552, -1.683), (0.3581, -0.8405, -1.683), (1.357e-08, -0.9025, -1.683), (-0.3581, -0.8405, -1.683), (-0.8404, -0.3582, -1.683), (-0.9024, -5.845e-05, -1.683), (-0.8404, 0.3581, -1.683), (0.8404, 0.3581, -1.683), (0.9024, -5.845e-05, -1.683), (0.8404, -0.3582, -1.683), (-0.3581, 0.8404, -1.683), (1.357e-08, 0.9024, -1.683), (0.3581, 0.8404, -1.683), (-0.8714, -0.2443, -1.683), (0.8714, -0.2443, -1.683), (-0.8714, 0.2526, -1.683), (0.8714, 0.2526, -1.683), (0.5949, 0.5949, -0.7115), (0.6022, 0.6022, -1.03), (-0.6022, -0.6022, -1.03), (-0.5949, -0.5949, -0.7115), (0.5949, -0.5949, -0.7115), (0.6022, -0.6022, -1.03), (-0.5949, 0.5949, -0.7115), (-0.6022, 0.6022, -1.03), (0.3297, -0.7713, -1.026), (0.3263, -0.7607, -0.7037), (1.229e-08, -0.828, -1.022), (1.155e-08, -0.8497, -1.044), (-0.3297, -0.7713, -1.026), (-0.3263, -0.7607, -0.7037), (-0.7713, -0.3297, -1.026), (-0.7607, -0.3263, -0.7037), (-0.828, 7.823e-09, -1.022), (-0.8075, -0.0001008, -0.7116), (-0.7713, 0.3297, -1.026), (-0.7607, 0.3263, -0.7037), (0.7713, 0.3297, -1.026), (0.7607, 0.3263, -0.7037), (0.828, 9.313e-09, -1.022), (0.7713, -0.3297, -1.026), (0.7607, -0.3263, -0.7037), (-0.3297, 0.7713, -1.026), (-0.3263, 0.7607, -0.7037), (9.313e-09, 0.828, -1.022), (5.588e-09, 0.8164, -0.6969), (0.3297, 0.7713, -1.026), (0.3263, 0.7607, -0.7037), (0.7886, -0.1996, -0.7003), (0.7996, -0.2134, -1.024), (-0.7771, -0.2175, -0.7153), (-0.7996, -0.2134, -1.024), (0.7886, 0.2042, -0.7003), (0.7996, 0.2196, -1.024), (-0.7771, 0.2224, -0.7153), (-0.7996, 0.2196, -1.024), (-1.044, -0.2138, -1.007), (-1.282, -0.2142, -0.991), (-1.52, -0.1702, -0.9426), (-1.543, -0.0008646, -0.9412), (-1.31, -0.0008331, -0.9893), (-1.072, -0.0004218, -1.006), (-1.021, 0.222, -0.6986), (-1.26, 0.2216, -0.6822), (-1.502, 0.1756, -0.6976), (-1.526, -0.0009446, -0.6946), (-1.29, -0.0009339, -0.6785), (-1.052, -0.0005226, -0.6949), (-1.044, 0.2192, -1.007), (-1.282, 0.2188, -0.991), (-1.52, 0.1734, -0.9426), (-1.502, -0.1735, -0.6976), (-1.26, -0.2184, -0.6822), (-1.021, -0.2179, -0.6986)], [], [(8, 36, 58, 18), (10, 40, 56, 19), (40, 41, 55, 56), (7, 34, 54, 16), (34, 35, 53, 54), (11, 42, 52, 17), (15, 49, 21, 0), (49, 50, 20, 21), (3, 27, 45, 13), (27, 26, 46, 45), (14, 47, 49, 15), (47, 48, 50, 49), (13, 45, 47, 14), (45, 46, 48, 47), (12, 43, 25, 2), (43, 44, 24, 25), (0, 21, 40, 10), (21, 20, 41, 40), (17, 52, 43, 12), (52, 51, 44, 43), (19, 56, 42, 11), (9, 38, 27, 3), (38, 39, 26, 27), (1, 22, 34, 7), (22, 23, 35, 34), (18, 58, 38, 9), (58, 57, 39, 38), (16, 54, 36, 8), (6, 32, 22, 1), (32, 33, 23, 22), (2, 25, 28, 4), (25, 24, 29, 28), (5, 30, 32, 6), (30, 31, 33, 32), (4, 28, 30, 5), (28, 29, 31, 30), (58, 36, 64, 71), (71, 64, 63, 72), (72, 63, 62, 73), (54, 53, 76, 59), (59, 76, 75, 60), (60, 75, 74, 61), (53, 37, 70, 76), (76, 70, 69, 75), (75, 69, 68, 74), (57, 58, 71, 65), (65, 71, 72, 66), (66, 72, 73, 67), (36, 54, 59, 64), (64, 59, 60, 63), (63, 60, 61, 62), (37, 57, 65, 70), (70, 65, 66, 69), (69, 66, 67, 68)])
_uv = me_cube_002.uv_layers.new(name='UVMap')
_uv.uv.foreach_set('vector', [0.5, 0.125, 0.5125, 0.125, 0.5125, 0.1563, 0.5, 0.1563, 0.5, 0.5625, 0.5125, 0.5625, 0.5125, 0.5938, 0.5, 0.5938, 0.5125, 0.5625, 0.525, 0.5625, 0.525, 0.5938, 0.5125, 0.5938, 0.5, 0.0625, 0.5125, 0.0625, 0.5125, 0.09375, 0.5, 0.09375, 0.5125, 0.0625, 0.525, 0.0625, 0.525, 0.09375, 0.5125, 0.09375, 0.5, 0.625, 0.5125, 0.625, 0.5125, 0.6562, 0.5, 0.6562, 0.5, 0.4375, 0.5125, 0.4375, 0.5125, 0.5, 0.5, 0.5, 0.5125, 0.4375, 0.525, 0.4375, 0.525, 0.5, 0.5125, 0.5, 0.5, 0.25, 0.5125, 0.25, 0.5125, 0.3125, 0.5, 0.3125, 0.5125, 0.25, 0.525, 0.25, 0.525, 0.3125, 0.5125, 0.3125, 0.5, 0.375, 0.5125, 0.375, 0.5125, 0.4375, 0.5, 0.4375, 0.5125, 0.375, 0.525, 0.375, 0.525, 0.4375, 0.5125, 0.4375, 0.5, 0.3125, 0.5125, 0.3125, 0.5125, 0.375, 0.5, 0.375, 0.5125, 0.3125, 0.525, 0.3125, 0.525, 0.375, 0.5125, 0.375, 0.5, 0.6875, 0.5125, 0.6875, 0.5125, 0.75, 0.5, 0.75, 0.5125, 0.6875, 0.525, 0.6875, 0.525, 0.75, 0.5125, 0.75, 0.5, 0.5, 0.5125, 0.5, 0.5125, 0.5625, 0.5, 0.5625, 0.5125, 0.5, 0.525, 0.5, 0.525, 0.5625, 0.5125, 0.5625, 0.5, 0.6562, 0.5125, 0.6562, 0.5125, 0.6875, 0.5, 0.6875, 0.5125, 0.6562, 0.525, 0.6562, 0.525, 0.6875, 0.5125, 0.6875, 0.5, 0.5938, 0.5125, 0.5938, 0.5125, 0.625, 0.5, 0.625, 0.5, 0.1875, 0.5125, 0.1875, 0.5125, 0.25, 0.5, 0.25, 0.5125, 0.1875, 0.525, 0.1875, 0.525, 0.25, 0.5125, 0.25, 0.5, 0.0, 0.5125, 0.0, 0.5125, 0.0625, 0.5, 0.0625, 0.5125, 0.0, 0.525, 0.0, 0.525, 0.0625, 0.5125, 0.0625, 0.5, 0.1563, 0.5125, 0.1563, 0.5125, 0.1875, 0.5, 0.1875, 0.5125, 0.1563, 0.525, 0.1563, 0.525, 0.1875, 0.5125, 0.1875, 0.5, 0.09375, 0.5125, 0.09375, 0.5125, 0.125, 0.5, 0.125, 0.5, 0.9375, 0.5125, 0.9375, 0.5125, 1.0, 0.5, 1.0, 0.5125, 0.9375, 0.525, 0.9375, 0.525, 1.0, 0.5125, 1.0, 0.5, 0.75, 0.5125, 0.75, 0.5125, 0.8125, 0.5, 0.8125, 0.5125, 0.75, 0.525, 0.75, 0.525, 0.8125, 0.5125, 0.8125, 0.5, 0.875, 0.5125, 0.875, 0.5125, 0.9375, 0.5, 0.9375, 0.5125, 0.875, 0.525, 0.875, 0.525, 0.9375, 0.5125, 0.9375, 0.5, 0.8125, 0.5125, 0.8125, 0.5125, 0.875, 0.5, 0.875, 0.5125, 0.8125, 0.525, 0.8125, 0.525, 0.875, 0.5125, 0.875, 0.5125, 0.1563, 0.5125, 0.125, 0.5125, 0.125, 0.5125, 0.1563, 0.5125, 0.1563, 0.5125, 0.125, 0.5125, 0.125, 0.5125, 0.1562, 0.5125, 0.1562, 0.5125, 0.125, 0.5125, 0.125, 0.5125, 0.1563, 0.5125, 0.09375, 0.525, 0.09375, 0.525, 0.09375, 0.5125, 0.09375, 0.5125, 0.09375, 0.525, 0.09375, 0.525, 0.09375, 0.5125, 0.09375, 0.5125, 0.09375, 0.525, 0.09375, 0.525, 0.09375, 0.5125, 0.09375, 0.0, 0.0, 0.0, 0.0, 0.0, 0.0, 0.0, 0.0, 0.0, 0.0, 0.0, 0.0, 0.0, 0.0, 0.0, 0.0, 0.0, 0.0, 0.0, 0.0, 0.0, 0.0, 0.0, 0.0, 0.525, 0.1563, 0.5125, 0.1563, 0.5125, 0.1563, 0.525, 0.1563, 0.525, 0.1563, 0.5125, 0.1563, 0.5125, 0.1562, 0.525, 0.1563, 0.525, 0.1563, 0.5125, 0.1562, 0.5125, 0.1563, 0.525, 0.1563, 0.5125, 0.125, 0.5125, 0.09375, 0.5125, 0.09375, 0.5125, 0.125, 0.5125, 0.125, 0.5125, 0.09375, 0.5125, 0.09375, 0.5125, 0.125, 0.5125, 0.125, 0.5125, 0.09375, 0.5125, 0.09375, 0.5125, 0.125, 0.0, 0.0, 0.0, 0.0, 0.0, 0.0, 0.0, 0.0, 0.0, 0.0, 0.0, 0.0, 0.0, 0.0, 0.0, 0.0, 0.0, 0.0, 0.0, 0.0, 0.0, 0.0, 0.0, 0.0])
me_cube_002.materials.append(mat_material)
me_cube_002.use_mirror_vertex_groups = False
me_cube_002.update()
arm_armature = bpy.data.armatures.new('Armature')  # bones are not reproduced

# ---- objects
ob_cube = bpy.data.objects.new('Cube', me_cube)
ob_sphere = bpy.data.objects.new('Sphere', me_sphere)
ob_sphere_001 = bpy.data.objects.new('Sphere.001', me_sphere_001)
ob_cube_001 = bpy.data.objects.new('Cube.001', me_cube_002)
ob_armature = bpy.data.objects.new('Armature', arm_armature)

# ---- transforms, parenting, visibility, modifiers, constraints
ob_cube.parent = ob_armature
ob_cube.location = (0.0, 0.0, 0.0)
ob_cube.lock_rotations_4d = False
ob_cube.empty_display_type = 'ARROWS'
ob_cube.lineart.crease_threshold = 0.0
_vg = ob_cube.vertex_groups.new(name='spine')
for _i, _w in zip([0, 1, 2, 3, 4, 5, 6, 7, 8, 9, 10, 11, 12, 13, 14, 15, 16, 17, 18, 19, 20, 21, 22, 23, 24, 25, 26, 27, 28, 29, 30, 31, 32, 33, 34, 35, 36, 37, 38, 39, 40, 42, 44, 46, 48, 50, 51, 52, 53, 54, 55, 56, 57, 58, 59, 60, 61, 63, 65, 66, 67, 68, 69, 70, 72, 74, 89, 90, 91, 92, 93, 94, 95, 96, 97, 98, 99, 100, 101, 102, 103, 104, 105, 106, 107, 108, 109, 110, 111, 112, 113, 114, 115, 116, 118, 119, 120, 123, 124, 126, 127, 128, 129, 130, 131, 132, 135, 136, 138, 139, 140, 141, 142, 143, 144, 145, 146, 147, 148, 149, 150, 151, 152, 153, 154, 155, 157, 158, 161, 162, 163, 165, 166, 167], [0.3753, 0.3856, 0.3856, 0.3784, 0.36, 0.06192, 0.06504, 0.3662, 0.3692, 0.04392, 0.3668, 0.06068, 0.3832, 0.3536, 0.3599, 0.3888, 0.3982, 0.3945, 0.3912, 0.4, 0.3953, 0.3842, 0.3635, 0.3596, 0.3887, 0.3774, 0.3967, 0.4003, 0.3825, 0.401, 0.3955, 0.3746, 0.3889, 0.08889, 0.3671, 0.1212, 0.3484, 0.1249, 0.361, 0.004612, 0.3727, 0.378, 0.3731, 0.3677, 0.3741, 0.3719, 0.1014, 0.3604, 0.1569, 0.3446, 0.1066, 0.3528, 0.3979, 0.3976, 0.3998, 0.3807, 0.3978, 0.3765, 0.3739, 0.3955, 0.3994, 0.3972, 0.3817, 0.4008, 0.3768, 0.372, 0.3038, 0.1581, 0.08242, 0.0587, 0.05877, 0.08276, 0.1651, 0.3145, 0.3132, 0.1617, 0.08106, 0.05249, 0.3078, 0.1617, 0.08165, 0.05638, 0.1116, 0.1348, 0.1975, 0.3226, 0.2591, 0.2419, 0.2629, 0.3182, 0.1237, 0.138, 0.1987, 0.3219, 0.04333, 0.1547, 0.3143, 0.1948, 0.3188, 0.04373, 0.153, 0.3122, 0.001941, 0.05101, 0.1429, 0.3057, 0.1371, 0.3092, 0.04885, 0.1441, 0.3092, 0.1176, 0.1352, 0.1914, 0.2991, 0.2685, 0.2423, 0.2578, 0.3059, 0.1199, 0.1356, 0.19, 0.2962, 0.3092, 0.139, 0.01855, 0.3174, 0.1592, 0.3075, 0.1387, 0.02225, 0.3167, 0.1591, 0.001486]): _vg.add([_i], _w, 'REPLACE')
_vg = ob_cube.vertex_groups.new(name='shoulder_R')
for _i, _w in zip([0, 1, 2, 3, 4, 5, 6, 7, 8, 9, 10, 11, 12, 13, 14, 15, 16, 17, 18, 19, 20, 21, 22, 23, 24, 25, 26, 27, 28, 29, 30, 31, 32, 33, 34, 35, 36, 37, 38, 39, 40, 41, 42, 43, 44, 46, 48, 50, 51, 52, 53, 54, 55, 56, 57, 58, 59, 60, 61, 62, 63, 65, 66, 67, 68, 69, 70, 71, 72, 74, 77, 89, 90, 91, 92, 93, 94, 95, 96, 97, 98, 99, 100, 101, 102, 103, 104, 105, 106, 107, 108, 109, 110, 111, 112, 113, 114, 115, 116, 117, 118, 119, 120, 121, 122, 123, 124, 125, 126, 127, 128, 129, 130, 131, 132, 135, 136, 137, 138, 139, 140, 141, 142, 143, 144, 145, 146, 147, 148, 149, 150, 151, 152, 153, 154, 155, 157, 158, 159, 160, 161, 162, 163, 165, 166, 167, 168, 190, 195, 196, 201, 202, 207], [0.3552, 0.3793, 0.2304, 0.256, 0.3504, 0.0863, 0.4244, 0.2651, 0.3675, 0.03865, 0.2545, 0.3203, 0.3777, 0.3622, 0.3111, 0.3689, 0.3811, 0.3827, 0.23, 0.2099, 0.2149, 0.2418, 0.2987, 0.3258, 0.3497, 0.3004, 0.2308, 0.3647, 0.3086, 0.2313, 0.3722, 0.3275, 0.2582, 0.1326, 0.3658, 0.2204, 0.3377, 0.3273, 0.2861, 0.2638, 0.2488, 0.1348, 0.236, 0.1836, 0.2429, 0.3591, 0.3669, 0.3676, 0.3926, 0.2705, 0.2681, 0.3123, 0.1625, 0.3382, 0.383, 0.2161, 0.3687, 0.3154, 0.2399, 0.1059, 0.2399, 0.3679, 0.3767, 0.2094, 0.359, 0.304, 0.2285, 0.1008, 0.2371, 0.364, 0.01584, 0.3073, 0.1715, 0.09684, 0.07174, 0.655, 0.7227, 0.607, 0.344, 0.3191, 0.1749, 0.09331, 0.05865, 0.35, 0.6057, 0.7099, 0.6144, 0.1311, 0.1704, 0.2319, 0.3357, 0.2639, 0.3425, 0.3528, 0.3382, 0.5321, 0.5999, 0.5272, 0.3295, 0.6851, 0.7831, 0.6271, 0.3435, 0.6455, 0.8541, 0.5527, 0.3336, 0.6631, 0.7703, 0.6243, 0.3435, 0.007371, 0.05572, 0.1478, 0.3055, 0.1389, 0.3081, 0.0007153, 0.05344, 0.1491, 0.3106, 0.5372, 0.5998, 0.534, 0.3638, 0.2795, 0.3463, 0.3537, 0.3335, 0.1462, 0.1741, 0.2259, 0.3075, 0.3089, 0.1417, 0.02206, 0.3367, 0.6134, 0.7836, 0.7006, 0.3065, 0.1413, 0.02637, 0.3362, 0.6097, 0.7655, 0.6719, 0.1117, 0.08802, 0.1335, 0.06951, 0.1206, 0.09807]): _vg.add([_i], _w, 'REPLACE')
_vg = ob_cube.vertex_groups.new(name='armUpper_R')
for _i, _w in zip([41, 93, 94, 103, 104, 117, 118, 119, 121, 122, 123, 125, 126, 127, 158, 159, 160, 166, 167, 168, 188, 190, 191, 192, 193, 194, 195, 196, 197, 198, 199, 200, 201, 202, 203, 204, 205, 206, 207], [0.01616, 0.004941, 0.006321, 0.009727, 0.00716, 0.07388, 0.06957, 0.02122, 0.1791, 0.1288, 0.02771, 0.07867, 0.07416, 0.02468, 0.0435, 0.1441, 0.1611, 0.04505, 0.1523, 0.173, 0.002122, 0.844, 0.8301, 0.1012, 0.05812, 0.5387, 0.8443, 0.8347, 0.8509, 0.1453, 0.09172, 0.9076, 0.9204, 0.8274, 0.788, 0.1305, 0.1169, 0.8868, 0.8807]): _vg.add([_i], _w, 'REPLACE')
_vg = ob_cube.vertex_groups.new(name='armLower_R')
for _i, _w in zip([184, 185, 186, 187, 188, 189, 191, 192, 193, 194, 195, 197, 198, 199, 200, 202, 203, 204, 205, 206], [0.9881, 0.9797, 0.9812, 0.9846, 0.9734, 0.9757, 0.1541, 0.897, 0.941, 0.4538, 0.04326, 0.1282, 0.8515, 0.9073, 0.08514, 0.004477, 0.1901, 0.8661, 0.8814, 0.1003]): _vg.add([_i], _w, 'REPLACE')
_vg = ob_cube.vertex_groups.new(name='shoulder_L')
for _i, _w in zip([0, 1, 2, 3, 4, 5, 6, 7, 8, 9, 10, 11, 12, 13, 14, 15, 16, 17, 18, 19, 20, 21, 22, 23, 24, 25, 26, 27, 28, 29, 30, 31, 32, 33, 34, 35, 36, 37, 38, 39, 40, 42, 44, 45, 46, 47, 48, 49, 50, 51, 52, 53, 54, 55, 56, 57, 58, 59, 60, 61, 63, 64, 65, 66, 67, 68, 69, 70, 72, 73, 74, 78, 89, 90, 91, 92, 93, 94, 95, 96, 97, 98, 99, 100, 101, 102, 103, 104, 105, 106, 107, 108, 109, 110, 111, 112, 113, 114, 115, 116, 117, 118, 119, 120, 123, 124, 126, 127, 128, 129, 130, 131, 132, 133, 134, 135, 136, 137, 138, 139, 140, 141, 142, 143, 144, 145, 146, 147, 148, 149, 150, 151, 152, 153, 154, 155, 156, 157, 158, 159, 161, 162, 163, 164, 165, 166, 167], [0.2601, 0.2263, 0.3713, 0.3532, 0.2776, 0.2841, 0.06937, 0.3524, 0.2521, 0.4801, 0.3616, 0.07145, 0.2308, 0.2754, 0.3185, 0.2341, 0.2132, 0.2149, 0.367, 0.3786, 0.3777, 0.3638, 0.3296, 0.3059, 0.2546, 0.3154, 0.3638, 0.2287, 0.3027, 0.3597, 0.2253, 0.291, 0.3443, 0.4363, 0.256, 0.3497, 0.3031, 0.1876, 0.3393, 0.008724, 0.361, 0.3681, 0.3658, 0.1707, 0.2622, 0.06542, 0.249, 0.2774, 0.25, 0.1314, 0.3553, 0.2246, 0.3319, 0.3269, 0.2974, 0.2115, 0.3748, 0.2251, 0.2976, 0.3542, 0.3657, 0.07474, 0.2482, 0.2201, 0.3796, 0.2372, 0.3081, 0.3626, 0.368, 0.05996, 0.2537, 0.009079, 0.369, 0.6288, 0.7279, 0.62, 0.06826, 0.09691, 0.1773, 0.3151, 0.3499, 0.6279, 0.7482, 0.6818, 0.3136, 0.1755, 0.09427, 0.06379, 0.5774, 0.62, 0.5358, 0.3241, 0.3123, 0.3567, 0.3563, 0.3275, 0.1582, 0.1802, 0.2333, 0.3272, 0.002173, 0.05092, 0.1587, 0.3122, 0.1958, 0.3163, 0.05073, 0.1579, 0.3126, 0.6935, 0.8192, 0.6748, 0.3711, 0.8061, 0.9191, 0.6992, 0.3677, 0.7429, 0.8357, 0.6768, 0.364, 0.133, 0.1708, 0.2286, 0.3151, 0.2637, 0.3437, 0.3567, 0.3433, 0.5241, 0.6024, 0.5438, 0.3777, 0.3668, 0.6931, 0.8846, 0.7831, 0.3147, 0.1611, 0.0007928, 0.37, 0.6913, 0.8735, 0.7625, 0.3152, 0.1616, 0.004077]): _vg.add([_i], _w, 'REPLACE')
_vg = ob_cube.vertex_groups.new(name='armUpper_L')
_vg = ob_cube.vertex_groups.new(name='armLower_L')
_vg = ob_cube.vertex_groups.new(name='hip_R')
for _i, _w in zip([5, 6, 11, 33, 35, 37, 39, 41, 43, 51, 53, 55, 62, 71, 75, 76, 77, 78, 93, 94, 103, 104, 105, 109, 113, 114, 117, 118, 121, 125, 126, 141, 142, 145, 149, 160, 168, 169, 170, 173, 174, 175, 176, 180, 183], [0.01778, 0.3202, 0.3497, 0.05466, 0.1061, 0.1854, 0.4652, 0.6175, 0.5379, 0.195, 0.1167, 0.06494, 0.6641, 0.6288, 0.8188, 0.05223, 0.8248, 0.0305, 0.1331, 0.03985, 0.05183, 0.1534, 0.005727, 0.05508, 0.09408, 0.02427, 0.1339, 0.01645, 0.1186, 0.1458, 0.02497, 0.1078, 0.03528, 0.06363, 0.01919, 0.08586, 0.09374, 0.12, 0.006988, 0.0338, 0.1698, 0.1279, 0.006989, 0.1108, 0.1043]): _vg.add([_i], _w, 'REPLACE')
_vg = ob_cube.vertex_groups.new(name='legUpper_R')
for _i, _w in zip([6, 11, 37, 39, 41, 43, 51, 53, 62, 71, 75, 77, 93, 104, 117, 121, 125, 141, 145, 168, 169, 170, 171, 172, 173, 174, 175, 176, 177, 179, 180, 182, 183], [0.07514, 0.1589, 0.0368, 0.1667, 0.1677, 0.246, 0.08718, 0.04922, 0.1612, 0.2109, 0.07913, 0.06525, 0.01981, 0.06838, 0.03897, 0.01791, 0.06147, 0.04578, 0.004172, 0.01714, 0.6624, 0.1561, 0.0239, 0.04396, 0.1723, 0.6647, 0.7346, 0.1597, 0.02439, 0.1305, 0.6876, 0.1297, 0.685]): _vg.add([_i], _w, 'REPLACE')
_vg = ob_cube.vertex_groups.new(name='legLower_R')
for _i, _w in zip([41, 62, 71, 79, 80, 85, 87, 88, 169, 170, 171, 172, 173, 174, 175, 176, 177, 178, 179, 180, 181, 182, 183], [0.03094, 0.02151, 0.02521, 0.9809, 0.9874, 0.9882, 0.9822, 0.9769, 0.1899, 0.809, 0.9548, 0.9405, 0.7802, 0.1437, 0.1208, 0.8079, 0.955, 0.9711, 0.844, 0.1791, 0.9704, 0.8448, 0.1828]): _vg.add([_i], _w, 'REPLACE')
_vg = ob_cube.vertex_groups.new(name='hip_L')
for _i, _w in zip([5, 6, 9, 33, 35, 37, 45, 47, 49, 51, 53, 55, 64, 73, 75, 76, 77, 78, 84, 86, 91, 92, 99, 100, 105, 106, 109, 113, 129, 130, 133, 137, 145, 149, 150, 156, 164], [0.2601, 0.007368, 0.2726, 0.1829, 0.123, 0.09963, 0.3871, 0.04545, 0.2474, 0.03228, 0.08788, 0.154, 0.1258, 0.1355, 0.0485, 0.8138, 0.04534, 0.8454, 0.05537, 0.02932, 0.02513, 0.1085, 0.02007, 0.1015, 0.0897, 0.01794, 0.0629, 0.03688, 0.1066, 0.008331, 0.01447, 0.07423, 0.04036, 0.07767, 0.01156, 0.03707, 0.06262]): _vg.add([_i], _w, 'REPLACE')
_vg = ob_cube.vertex_groups.new(name='legUpper_L')
for _i, _w in zip([5, 9, 33, 35, 45, 47, 49, 51, 53, 55, 64, 73, 76, 78, 81, 82, 83, 91, 92, 99, 100, 105, 109, 129, 130, 133, 137, 138, 145, 149, 150, 155, 156, 163, 164], [0.2568, 0.1302, 0.08242, 0.04019, 0.3819, 0.8139, 0.4108, 0.02348, 0.0848, 0.1514, 0.7393, 0.7399, 0.06947, 0.04412, 0.007881, 0.01703, 0.03138, 0.03426, 0.1157, 0.01484, 0.08735, 0.04977, 0.002212, 0.1348, 0.02787, 0.13, 0.1228, 0.0177, 0.0383, 0.07871, 0.01449, 0.006517, 0.1331, 0.01181, 0.1326]): _vg.add([_i], _w, 'REPLACE')
_vg = ob_cube.vertex_groups.new(name='legLower_L')
for _i, _w in zip([47, 64, 73, 76, 78, 81, 82, 83, 84, 86], [0.06724, 0.04651, 0.05079, 0.02086, 0.008489, 0.9644, 0.959, 0.9388, 0.9184, 0.9473]): _vg.add([_i], _w, 'REPLACE')
_m = ob_cube.modifiers.new('Subdivision', 'SUBSURF')
_m = ob_cube.modifiers.new('Mirror', 'MIRROR')
_m = ob_cube.modifiers.new('Armature', 'ARMATURE')
_m.object = ob_armature
ob_sphere.parent = ob_armature
ob_sphere.matrix_parent_inverse = Matrix(((0.0001834, 0.01396, -0.9999, -0.822), (0.9999, -0.01319, -7.17e-07, -0.9087), (-0.01318, -0.9998, -0.01397, -0.01148), (0.0, 0.0, 0.0, 1.0)))
ob_sphere.location = (0.0, -0.02083, -0.289)
_m = ob_sphere.modifiers.new('Mirror', 'MIRROR')
ob_sphere_001.parent = ob_armature
ob_sphere_001.matrix_parent_inverse = Matrix(((0.0001834, 0.01396, -0.9999, -0.822), (0.9999, -0.01319, -7.17e-07, -0.9087), (-0.01318, -0.9998, -0.01397, -0.01148), (0.0, 0.0, 0.0, 1.0)))
ob_sphere_001.location = (0.0, 0.0, 0.0)
_m = ob_sphere_001.modifiers.new('Mirror', 'MIRROR')
ob_cube_001.parent = ob_armature
ob_cube_001.location = (0.0, 0.0, 0.0)
ob_cube_001.lock_rotations_4d = False
ob_cube_001.empty_display_type = 'ARROWS'
ob_cube_001.lineart.crease_threshold = 0.0
_vg = ob_cube_001.vertex_groups.new(name='spine')
for _i, _w in zip([0, 1, 2, 3, 4, 5, 6, 13, 14, 15, 20, 21, 22, 23, 24, 25, 26, 27, 28, 29, 30, 31, 32, 33, 45, 46, 47, 48, 49, 50], [0.007367, 0.01097, 0.01256, 0.005034, 0.06468, 0.09707, 0.06306, 0.05954, 0.0901, 0.06068, 0.04583, 0.02063, 0.0134, 0.0249, 0.03799, 0.01835, 0.04238, 0.01882, 0.103, 0.1025, 0.2598, 0.2324, 0.09844, 0.08975, 0.1059, 0.106, 0.2702, 0.2016, 0.1061, 0.1061]): _vg.add([_i], _w, 'REPLACE')
_vg = ob_cube_001.vertex_groups.new(name='shoulder_R')
for _i, _w in zip([1, 3, 4, 5, 6, 7, 8, 9, 13, 14, 15, 16, 18, 20, 22, 23, 26, 27, 28, 29, 30, 31, 32, 33, 34, 35, 36, 37, 38, 39, 45, 46, 47, 48, 49, 50, 53, 54, 57, 58, 59, 64, 65, 70, 71, 76], [0.07544, 0.06395, 0.00736, 0.04941, 0.0699, 0.07231, 0.05788, 0.05117, 0.0673, 0.05497, 0.01983, 0.06793, 0.05181, 0.0285, 0.1703, 0.4833, 0.4672, 0.1651, 0.02008, 0.03592, 0.07595, 0.09969, 0.1403, 0.3368, 0.2636, 0.6345, 0.5281, 0.8458, 0.2538, 0.6137, 0.1465, 0.3561, 0.1017, 0.2235, 0.05395, 0.09504, 0.7327, 0.5069, 0.7121, 0.4969, 0.09561, 0.07881, 0.1211, 0.06753, 0.1058, 0.09741]): _vg.add([_i], _w, 'REPLACE')
_vg = ob_cube_001.vertex_groups.new(name='armUpper_R')
for _i, _w in zip([22, 23, 26, 27, 33, 34, 35, 36, 37, 38, 39, 53, 54, 57, 58, 59, 60, 61, 62, 63, 64, 65, 66, 67, 68, 69, 70, 71, 72, 73, 74, 75, 76], [0.01235, 0.05009, 0.05087, 0.01165, 0.002794, 0.07877, 0.1006, 0.2113, 0.1339, 0.07939, 0.1067, 0.1752, 0.1875, 0.1843, 0.191, 0.8431, 0.879, 0.1925, 0.1684, 0.8803, 0.8691, 0.8448, 0.8662, 0.2503, 0.1791, 0.9094, 0.9223, 0.8287, 0.8547, 0.2369, 0.1956, 0.8935, 0.8802]): _vg.add([_i], _w, 'REPLACE')
_vg = ob_cube_001.vertex_groups.new(name='armLower_R')
for _i, _w in zip([60, 61, 62, 63, 66, 67, 68, 69, 72, 73, 74, 75], [0.103, 0.8039, 0.8287, 0.1064, 0.1127, 0.7444, 0.8187, 0.08338, 0.1206, 0.7573, 0.8014, 0.09284]): _vg.add([_i], _w, 'REPLACE')
_vg = ob_cube_001.vertex_groups.new(name='shoulder_L')
for _i, _w in zip([0, 2, 4, 5, 6, 10, 12, 13, 14, 15, 17, 19, 20, 21, 24, 25, 26, 28, 29, 30, 31, 32, 33, 40, 41, 42, 43, 44, 45, 46, 47, 48, 49, 50, 51, 52, 55, 56], [0.05093, 0.05335, 0.05536, 0.03433, 0.000449, 0.0151, 0.03841, 0.01311, 0.04953, 0.05908, 0.0166, 0.007014, 0.4278, 0.1369, 0.4028, 0.129, 0.02389, 0.1224, 0.2872, 0.06866, 0.1118, 0.01593, 0.0234, 0.1769, 0.5112, 0.1942, 0.1683, 0.4879, 0.05098, 0.09225, 0.09598, 0.2165, 0.1338, 0.3416, 0.4823, 0.3096, 0.5177, 0.3064]): _vg.add([_i], _w, 'REPLACE')
_vg = ob_cube_001.vertex_groups.new(name='armUpper_L')
_vg = ob_cube_001.vertex_groups.new(name='armLower_L')
_vg = ob_cube_001.vertex_groups.new(name='hip_R')
for _i, _w in zip([0, 1, 2, 3, 4, 5, 6, 7, 9, 13, 14, 15, 16, 18, 20, 21, 22, 23, 24, 25, 26, 27, 28, 29, 30, 31, 32, 33, 34, 35, 36, 38, 39, 45, 46, 47, 48, 49, 50, 53, 54, 57, 58], [0.04293, 0.1825, 0.02395, 0.1283, 0.08357, 0.1635, 0.2867, 0.09655, 0.05886, 0.1864, 0.2294, 0.1122, 0.04096, 0.01066, 0.008476, 0.003451, 0.3417, 0.1845, 0.01106, 0.0007989, 0.1714, 0.3281, 0.07142, 0.06917, 0.1594, 0.1498, 0.3703, 0.2315, 0.2745, 0.1063, 0.05466, 0.2701, 0.1041, 0.3456, 0.1807, 0.1561, 0.09878, 0.07282, 0.05965, 0.01973, 0.1063, 0.02379, 0.1053]): _vg.add([_i], _w, 'REPLACE')
_vg = ob_cube_001.vertex_groups.new(name='legUpper_R')
for _i, _w in zip([0, 1, 2, 3, 4, 5, 6, 7, 8, 9, 13, 14, 15, 16, 18, 22, 23, 26, 27, 28, 29, 30, 31, 32, 33, 34, 35, 36, 38, 39, 45, 46, 47, 48, 49, 50, 53, 54, 57, 58], [0.02848, 0.4844, 0.006174, 0.5191, 0.06506, 0.1349, 0.2593, 0.5574, 0.4715, 0.4824, 0.4044, 0.202, 0.09614, 0.4958, 0.4727, 0.3369, 0.1604, 0.1607, 0.3443, 0.0364, 0.03017, 0.08973, 0.08354, 0.1735, 0.138, 0.32, 0.1084, 0.1285, 0.3179, 0.1108, 0.193, 0.1245, 0.1015, 0.06676, 0.05146, 0.03235, 0.02718, 0.1485, 0.03385, 0.1487]): _vg.add([_i], _w, 'REPLACE')
_vg = ob_cube_001.vertex_groups.new(name='legLower_R')
for _i, _w in zip([1, 3, 6, 7, 8, 9, 13, 14, 16, 18, 27, 34, 36, 38, 45, 54, 58], [0.09572, 0.1669, 0.04448, 0.1972, 0.4192, 0.3595, 0.08023, 0.02829, 0.3436, 0.4128, 0.02381, 0.01146, 0.06605, 0.0458, 0.00481, 0.0189, 0.03235]): _vg.add([_i], _w, 'REPLACE')
_vg = ob_cube_001.vertex_groups.new(name='hip_L')
for _i, _w in zip([0, 1, 2, 4, 5, 6, 10, 11, 12, 13, 14, 15, 17, 19, 20, 21, 22, 23, 24, 25, 28, 29, 30, 31, 32, 33, 40, 41, 42, 43, 44, 45, 46, 47, 48, 49, 50, 51, 52, 55, 56], [0.1167, 0.05211, 0.1562, 0.2034, 0.2403, 0.1194, 0.06791, 0.03442, 0.09961, 0.04505, 0.08758, 0.1306, 0.05907, 0.04444, 0.2002, 0.3429, 0.0078, 0.01044, 0.2301, 0.3609, 0.3655, 0.2446, 0.1807, 0.1666, 0.08097, 0.06947, 0.328, 0.1819, 0.3101, 0.3428, 0.2024, 0.05283, 0.04872, 0.1277, 0.09006, 0.3358, 0.1832, 0.2042, 0.2711, 0.1815, 0.2655]): _vg.add([_i], _w, 'REPLACE')
_vg = ob_cube_001.vertex_groups.new(name='legUpper_L')
for _i, _w in zip([0, 1, 2, 3, 4, 5, 6, 10, 11, 12, 13, 14, 15, 17, 19, 20, 21, 24, 25, 28, 29, 30, 31, 32, 33, 40, 41, 42, 43, 44, 45, 46, 47, 48, 49, 50, 51, 52, 55, 56], [0.5201, 0.0418, 0.5772, 0.02619, 0.4365, 0.2184, 0.1062, 0.4961, 0.5026, 0.6094, 0.09443, 0.2001, 0.4006, 0.5319, 0.4933, 0.2025, 0.371, 0.2321, 0.3916, 0.23, 0.1881, 0.1336, 0.1254, 0.06294, 0.05328, 0.393, 0.2055, 0.3998, 0.4126, 0.2288, 0.05264, 0.03706, 0.1055, 0.0727, 0.2035, 0.142, 0.2395, 0.342, 0.2123, 0.3353]): _vg.add([_i], _w, 'REPLACE')
_vg = ob_cube_001.vertex_groups.new(name='legLower_L')
for _i, _w in zip([0, 2, 4, 10, 11, 12, 14, 15, 17, 19, 20, 21, 25, 40, 41, 42, 43, 44, 49, 51, 52, 55, 56], [0.1724, 0.09711, 0.04622, 0.3607, 0.4225, 0.2015, 0.03176, 0.08403, 0.3562, 0.4122, 0.004733, 0.03459, 0.003684, 0.06191, 0.01479, 0.07853, 0.03473, 0.0003654, 0.01089, 0.01014, 0.05278, 0.02154, 0.06493]): _vg.add([_i], _w, 'REPLACE')
_m = ob_cube_001.modifiers.new('Subdivision', 'SUBSURF')
_m = ob_cube_001.modifiers.new('Solidify', 'SOLIDIFY')
_m.thickness = -0.04
_m = ob_cube_001.modifiers.new('Mirror', 'MIRROR')
_m = ob_cube_001.modifiers.new('Armature', 'ARMATURE')
_m.object = ob_armature
ob_armature.location = (0.0, 0.0, 0.0)
ob_armature.show_in_front = True

# ---- collection membership
col_collection.objects.link(ob_cube)
col_collection.objects.link(ob_sphere)
col_collection.objects.link(ob_sphere_001)
col_collection.objects.link(ob_cube_001)
col_collection.objects.link(ob_armature)

# ---- scene / render settings (as saved in the file)
scene.frame_start = 1; scene.frame_end = 250; scene.frame_set(1)
scene.render.engine = 'BLENDER_EEVEE_NEXT'
scene.cycles.sampling_pattern = 'TABULATED_SOBOL'
scene.cycles.use_light_tree = False
scene.view_settings.view_transform = 'Filmic'
bpy.context.view_layer.update()

# ---- added for rendering (the .blend has no active camera and no usable light): camera, sun
cam_auto = bpy.data.cameras.new('AutoCamera')
cam_auto.lens = 50.0
cam_auto.sensor_width = 36.0
cam_auto.clip_end = 1000.0
ob_auto_camera = bpy.data.objects.new('AutoCamera', cam_auto)
scene.collection.objects.link(ob_auto_camera)
ob_auto_camera.location = (4.1713, -5.3911, 3.03234)
ob_auto_camera.rotation_euler = (1.09748, -7.21219e-08, 0.694738)
scene.camera = ob_auto_camera
light_auto_sun = bpy.data.lights.new('AutoSun', 'SUN')
light_auto_sun.energy = 3.0
light_auto_sun.angle = 0.0523599
ob_auto_sun = bpy.data.objects.new('AutoSun', light_auto_sun)
scene.collection.objects.link(ob_auto_sun)
ob_auto_sun.rotation_euler = (0.872665, 0.174533, 0.523599)
bpy.context.view_layer.update()

